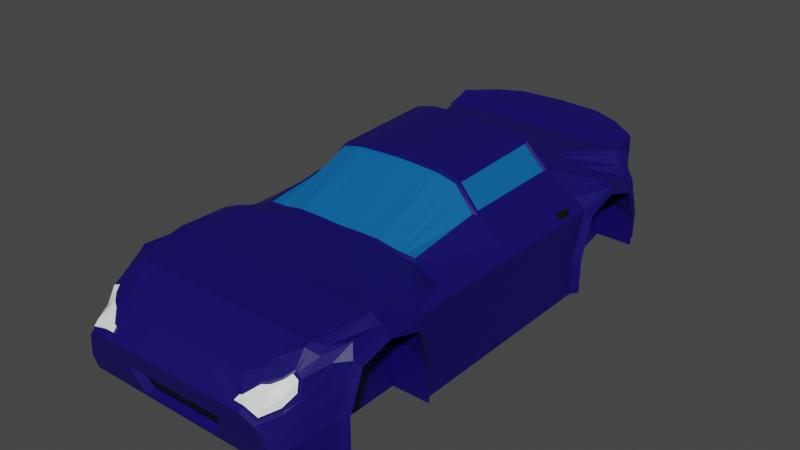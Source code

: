 # Source: low_poly_audi.blend  (saved by Blender 3.4.6; exported with 4.5.12 LTS)
import bpy
from mathutils import Matrix  # noqa: F401  (used for matrix-valued properties, if any)

bpy.ops.wm.read_factory_settings(use_empty=True)
scene = bpy.context.scene
scene.name = 'Scene'

# ---- collections
col_collection = bpy.data.collections.new('Collection'); scene.collection.children.link(col_collection)

# ---- materials (node trees are filled in below, after node groups)
mat_material_001 = bpy.data.materials.new('Material.001')
mat_material_001.use_transparent_shadow = False
mat_material_002 = bpy.data.materials.new('Material.002')
mat_material_002.use_transparent_shadow = False
mat_material_003 = bpy.data.materials.new('Material.003')
mat_material_003.use_transparent_shadow = False
mat_material_004 = bpy.data.materials.new('Material.004')
mat_material_004.use_transparent_shadow = False
mat_material_005 = bpy.data.materials.new('Material.005')
mat_material_005.use_transparent_shadow = False

# ---- material node trees
mat_material_001.use_nodes = True; mat_material_001.node_tree.nodes.clear()
_N = mat_material_001.node_tree.nodes; _L = mat_material_001.node_tree.links
n0 = _N.new('ShaderNodeBsdfPrincipled'); n0.name = 'BSDF Principista'; n0.location = (10, 300)
n0.distribution = 'GGX'
n0.subsurface_method = 'RANDOM_WALK_SKIN'
n0.inputs[0].default_value = (0.004062, 0.0, 0.119, 1.0)
n0.inputs[3].default_value = 1.45
n0.inputs[27].default_value = (0.0, 0.0, 0.0, 1.0)
n0.inputs[28].default_value = 1.0
n1 = _N.new('ShaderNodeOutputMaterial'); n1.name = 'Material'; n1.location = (300, 300)
_L.new(n0.outputs[0], n1.inputs[0])
n1.is_active_output = True
mat_material_002.use_nodes = True; mat_material_002.node_tree.nodes.clear()
_N = mat_material_002.node_tree.nodes; _L = mat_material_002.node_tree.links
n0 = _N.new('ShaderNodeBsdfPrincipled'); n0.name = 'BSDF Principista'; n0.location = (10, 300)
n0.distribution = 'GGX'
n0.subsurface_method = 'RANDOM_WALK_SKIN'
n0.inputs[0].default_value = (0.0, 0.1188, 0.3694, 1.0)
n0.inputs[3].default_value = 1.45
n0.inputs[27].default_value = (0.0, 0.0, 0.0, 1.0)
n0.inputs[28].default_value = 1.0
n1 = _N.new('ShaderNodeOutputMaterial'); n1.name = 'Material'; n1.location = (300, 300)
_L.new(n0.outputs[0], n1.inputs[0])
n1.is_active_output = True
mat_material_003.use_nodes = True; mat_material_003.node_tree.nodes.clear()
_N = mat_material_003.node_tree.nodes; _L = mat_material_003.node_tree.links
n0 = _N.new('ShaderNodeBsdfPrincipled'); n0.name = 'BSDF Principista'; n0.location = (10, 300)
n0.distribution = 'GGX'
n0.subsurface_method = 'RANDOM_WALK_SKIN'
n0.inputs[0].default_value = (0.9578, 1.0, 0.9391, 1.0)
n0.inputs[3].default_value = 1.45
n0.inputs[27].default_value = (0.0, 0.0, 0.0, 1.0)
n0.inputs[28].default_value = 1.0
n1 = _N.new('ShaderNodeOutputMaterial'); n1.name = 'Material'; n1.location = (300, 300)
_L.new(n0.outputs[0], n1.inputs[0])
n1.is_active_output = True
mat_material_004.use_nodes = True; mat_material_004.node_tree.nodes.clear()
_N = mat_material_004.node_tree.nodes; _L = mat_material_004.node_tree.links
n0 = _N.new('ShaderNodeBsdfPrincipled'); n0.name = 'BSDF Principista'; n0.location = (10, 300)
n0.distribution = 'GGX'
n0.subsurface_method = 'RANDOM_WALK_SKIN'
n0.inputs[0].default_value = (0.0, 0.0, 0.0, 1.0)
n0.inputs[3].default_value = 1.45
n0.inputs[27].default_value = (0.0, 0.0, 0.0, 1.0)
n0.inputs[28].default_value = 1.0
n1 = _N.new('ShaderNodeOutputMaterial'); n1.name = 'Material'; n1.location = (300, 300)
_L.new(n0.outputs[0], n1.inputs[0])
n1.is_active_output = True
mat_material_005.use_nodes = True; mat_material_005.node_tree.nodes.clear()
_N = mat_material_005.node_tree.nodes; _L = mat_material_005.node_tree.links
n0 = _N.new('ShaderNodeBsdfPrincipled'); n0.name = 'BSDF Principista'; n0.location = (10, 300)
n0.distribution = 'GGX'
n0.subsurface_method = 'RANDOM_WALK_SKIN'
n0.inputs[0].default_value = (0.0, 0.0, 0.0, 1.0)
n0.inputs[3].default_value = 1.45
n0.inputs[27].default_value = (0.0, 0.0, 0.0, 1.0)
n0.inputs[28].default_value = 1.0
n1 = _N.new('ShaderNodeOutputMaterial'); n1.name = 'Material'; n1.location = (300, 300)
_L.new(n0.outputs[0], n1.inputs[0])
n1.is_active_output = True

# ---- world
world_world = bpy.data.worlds.new('World'); scene.world = world_world
world_world.use_nodes = True; world_world.node_tree.nodes.clear()
_N = world_world.node_tree.nodes; _L = world_world.node_tree.links
n0 = _N.new('ShaderNodeOutputWorld'); n0.name = 'World Output'; n0.location = (300, 300)
n1 = _N.new('ShaderNodeBackground'); n1.name = 'Background'; n1.location = (10, 300)
n1.inputs[0].default_value = (0.05088, 0.05088, 0.05088, 1.0)
_L.new(n1.outputs[0], n0.inputs[0])
n0.is_active_output = True
world_world.color = (0.05088, 0.05088, 0.05088)
world_world.use_sun_shadow = False
world_world.sun_shadow_jitter_overblur = 0.0

# ---- meshes
me_cubo_002 = bpy.data.meshes.new('Cubo.002')
me_cubo_002.from_pydata([(0.4473, 1.046, -0.3459), (0.4473, 0.5629, -0.4072), (0.4473, -1.06, -0.3617), (0.4473, -0.5476, -0.4072), (0.0, 1.315, -0.3014), (0.0, 1.335, 0.195), (0.0, -1.343, -0.3304), (0.0, 1.049, 0.1391), (0.0007504, 0.5211, 0.3493), (0.0, -0.5542, 0.06423), (0.0, -1.093, 0.01368), (0.0, 1.046, -0.3459), (0.0, 0.5233, -0.4072), (0.0, -0.5889, -0.4075), (4.575e-05, -1.06, -0.3672), (0.0, -1.39, -0.1126), (0.0, 1.38, 0.008807), (0.0, -1.06, -0.0303), (0.0, -0.5889, -0.0303), (0.0, 0.5629, -0.02855), (0.0, 1.044, -0.02855), (0.4473, 1.044, -0.02855), (0.4473, 0.5629, -0.02855), (0.4473, -0.5889, -0.0303), (0.4473, -1.06, -0.0303), (0.4473, -0.8246, -0.4099), (0.0, -0.8378, 0.04445), (0.0, -0.8246, -0.4127), (0.4473, -0.8246, 0.02875), (0.0, -0.8246, -0.0303), (0.4473, 0.8035, -0.4072), (0.0007509, 0.7694, 0.1823), (0.0, 0.8035, -0.4072), (0.4741, 0.8035, 0.02557), (0.0, 0.8035, -0.02855), (0.0, -0.4247, -0.4072), (0.0, -0.4247, 0.01101), (0.0, 0.001021, 0.01101), (0.0, -0.007771, 0.3303), (0.0, 0.001021, -0.4072), (-0.002398, 1.344, -0.1771), (0.0, -1.06, -0.2141), (0.0, -0.5889, -0.2404), (0.0, 0.5629, -0.2404), (0.0, 1.045, -0.201), (0.4473, 1.045, -0.201), (0.4473, 0.5629, -0.2404), (0.4473, -0.5889, -0.2404), (0.4473, -1.06, -0.2109), (0.0, -0.8246, -0.2437), (0.4473, -0.8246, -0.2421), (0.0, 0.8035, -0.2404), (0.4473, 0.8035, -0.2404), (0.0, -0.4247, -0.2404), (0.0, 0.001021, -0.2404), (0.0, -1.116, -0.2141), (0.0, -1.116, -0.3478), (0.0, -0.5476, -0.2404), (0.0, -0.5476, -0.4072), (0.4473, -0.5889, -0.4075), (0.4473, -1.102, -0.358), (0.0, -0.8246, -0.04623), (0.0, -0.5476, -0.04623), (0.0, -1.102, -0.04623), (0.0, 0.5233, -0.2404), (0.0, 0.5629, -0.4072), (0.0, 1.085, -0.2008), (0.0, 1.086, -0.3413), (0.4473, 1.086, -0.3413), (0.4473, 0.5233, -0.4072), (0.0, 0.8035, 0.01101), (0.0, 1.084, 0.01101), (0.0, 0.5233, 0.01101), (0.482, -0.8378, 0.1093), (0.482, -1.093, 0.07855), (0.326, -0.4146, 0.1217), (0.482, -0.5542, 0.1291), (0.2289, 1.319, 0.195), (0.5127, 1.049, 0.1391), (0.6118, 0.001021, -0.4072), (0.6118, 0.5233, -0.4072), (0.528, -1.341, -0.346), (0.6118, -1.102, -0.358), (0.0, 1.335, 0.195), (0.2289, 1.362, -0.1792), (0.6118, 1.086, -0.3413), (0.4476, -1.267, -0.02841), (0.5297, -1.361, -0.272), (0.3189, 0.7696, 0.1678), (0.3332, 0.5112, 0.309), (0.0, -1.285, -0.02036), (0.0, -1.093, 0.07855), (0.0, 1.049, 0.1391), (0.001448, -0.4151, 0.1345), (0.0, -0.5542, 0.1291), (0.0, -0.8378, 0.1093), (0.0, 0.5211, 0.3544), (0.6118, 1.085, -0.2008), (0.6118, 0.5233, -0.2404), (0.6118, -0.5476, -0.2404), (0.6118, -0.5476, -0.4072), (0.6118, -1.102, -0.2109), (0.2366, 1.36, 0.0009857), (0.4749, -1.39, -0.136), (0.6118, 1.004, 0.01101), (0.6118, 0.6035, 0.01101), (0.6118, -0.6211, 0.01101), (0.6237, -1.021, 0.01783), (0.6118, -0.8246, 0.04652), (0.6118, -0.4247, 0.01101), (0.6387, 0.8035, 0.06513), (0.333, 0.005012, 0.2858), (0.6118, -0.4247, -0.4072), (0.0, -0.02393, 0.3213), (0.6118, 0.001021, 0.01101), (0.6118, -0.4247, -0.2404), (0.0, 0.001021, 0.01101), (0.6118, 0.001021, -0.2404), (0.6387, -0.5889, -0.2404), (0.6387, -0.5889, -0.4075), (0.6387, -1.06, -0.2109), (0.6388, -1.06, -0.3617), (0.6387, -0.8246, 0.0199), (0.6505, -0.9979, -0.009365), (0.6387, -0.6514, -0.0303), (0.6387, 1.045, -0.201), (0.6387, 1.046, -0.3459), (0.6387, 0.5629, -0.2404), (0.6387, 0.5629, -0.4072), (0.6387, 0.8035, 0.02557), (0.6387, 0.6318, -0.02855), (0.6387, 0.9754, -0.02855), (0.1402, 0.7749, 0.1786), (0.1402, 0.5211, 0.3416), (0.3059, 1.049, 0.1391), (0.4668, -1.341, -0.345), (0.3985, -1.39, -0.1126), (0.4668, -1.361, -0.2698), (0.4118, -1.288, -0.03358), (0.2274, 0.5267, 0.3397), (0.3985, -0.5542, 0.1291), (0.3985, -1.093, 0.07855), (0.3985, -0.8378, 0.1093), (0.2278, -0.4151, 0.1383), (0.2262, -0.02399, 0.3123), (0.2517, -1.361, -0.2698), (0.1993, -1.285, -0.02036), (0.2092, -1.345, -0.331), (0.1993, -1.39, -0.1126), (0.1136, 0.5211, 0.3501), (0.1993, -0.5542, 0.1291), (0.1993, -1.093, 0.07855), (0.1993, -0.8378, 0.1093), (0.1136, -0.4152, 0.1387), (0.1133, -0.02382, 0.3185), (0.3797, -1.341, -0.345), (0.3241, -1.39, -0.1126), (0.1848, 0.5211, 0.3459), (0.3241, -0.5542, 0.1291), (0.3241, -1.093, 0.07855), (0.3241, -0.8378, 0.1093), (0.1848, -0.4152, 0.1386), (0.1844, -0.02388, 0.3145), (0.3797, -1.361, -0.2698), (0.3241, -1.285, -0.02036), (0.5689, -1.224, -0.3641), (0.5004, -1.196, 0.006415), (0.0, -1.191, 0.02792), (0.5454, -1.214, -0.08548), (0.5698, -1.234, -0.2421), (0.3985, -1.191, 0.02792), (0.1993, -1.191, 0.02792), (0.3241, -1.191, 0.02792), (0.4821, -1.231, -0.01013), (0.0, -1.229, 0.00827), (0.5196, -1.286, -0.1229), (0.5535, -1.286, -0.2543), (0.3985, -1.229, 0.00827), (0.1993, -1.229, 0.00827), (0.3241, -1.229, 0.00827), (0.5522, -1.272, -0.3664), (0.0, 1.326, 0.1002), (0.0, 0.5222, 0.1826), (0.0, 1.066, 0.07503), (0.0, 0.7892, 0.09481), (0.0, -0.003375, 0.1706), (0.2289, 1.31, 0.1002), (0.0, 1.349, -0.06146), (0.0, -1.338, -0.06649), (0.5606, 1.026, 0.07503), (0.4269, 0.5468, 0.1823), (0.5469, -0.5724, 0.1063), (0.5359, -1.06, 0.06629), (0.5469, -0.8312, 0.1104), (0.448, 0.7892, 0.1219), (0.4209, -0.4134, 0.117), (0.4189, -0.01995, 0.1669), (0.0, -0.003375, 0.1706), (0.3631, -1.34, -0.07442), (0.1993, -1.338, -0.06649), (0.3464, -1.344, -0.07995), (0.5341, -1.202, -0.005517), (0.0, -1.376, -0.1917), (0.2332, 0.7694, 0.1746), (0.4333, 1.049, 0.1391), (0.5977, -1.142, -0.36), (0.4812, -1.125, 0.0694), (0.0, -1.125, 0.06191), (0.59, -1.077, 0.01944), (0.598, -1.145, -0.2211), (0.3988, -1.125, 0.06222), (0.1993, -1.125, 0.06191), (0.3241, -1.125, 0.06191), (0.5433, -1.107, 0.04789), (0.0, 1.374, 0.03714), (0.0, 0.523, 0.06546), (0.0, 1.078, 0.03132), (0.0, 0.799, 0.0376), (0.0, -0.0003737, 0.06166), (0.2289, 1.358, 0.03714), (0.4756, -1.369, -0.1174), (0.0, -1.374, -0.09799), (0.5863, 1.011, 0.03132), (0.5556, 0.5905, 0.06235), (0.5912, -0.6105, 0.01945), (0.5959, -0.9908, 0.07488), (0.5912, -0.8267, 0.06677), (0.5782, 0.799, 0.08313), (0.5556, -0.4258, 0.04038), (0.5556, -0.0003736, 0.05852), (0.0, -0.0003737, 0.06166), (0.3937, -1.367, -0.0982), (0.1993, -1.374, -0.09799), (0.3402, -1.368, -0.0959), (0.5376, -1.215, -0.059), (0.5141, -1.28, -0.1044), (0.5752, -1.079, 0.01742), (0.4769, -1.229, -0.004986), (0.4435, -1.264, -0.0229), (0.407, -1.285, -0.02884), (0.4979, -1.191, 0.01414), (0.3584, -1.336, -0.06994), (0.5382, -1.195, -0.003406), (0.34, -1.34, -0.07662), (0.3312, -1.374, -0.1005), (0.5423, -1.21, -0.06304), (0.5178, -1.278, -0.1109), (0.4772, -1.373, -0.1246), (0.3932, -1.373, -0.1025), (0.4507, -1.272, -0.02709), (0.4788, -1.342, -0.08664), (0.4826, -1.239, -0.01018), (0.5096, -1.268, -0.06618), (0.5307, -1.212, -0.005903), (0.3725, -1.34, -0.06968), (0.4766, -1.367, -0.1095), (0.4009, -1.365, -0.09169), (0.5123, -1.284, -0.09738), (0.4175, -1.292, -0.03188), (0.4996, -1.207, 0.00514), (0.357, -1.344, -0.07479), (0.3513, -1.366, -0.08956), (0.534, -1.224, -0.0554), (0.0, -1.116, -0.1488), (0.0, -0.5476, -0.144), (0.0, 0.5233, -0.1156), (0.0, 1.084, -0.09561), (0.0, -0.8246, -0.1377), (0.4473, -0.8246, -0.1076), (0.0, 0.8035, -0.1352), (0.4606, 0.8035, -0.1083), (0.0, -0.4247, -0.1156), (0.0, 0.001021, -0.1156), (0.0, -1.06, -0.1228), (0.0, -0.5889, -0.1361), (0.4473, -0.5889, -0.1361), (0.4473, -1.06, -0.1212), (0.0, 0.5629, -0.1352), (0.0, 1.045, -0.1154), (0.4473, 1.045, -0.1154), (0.4473, 0.5629, -0.1352), (0.2358, 1.346, -0.0548), (0.5025, -1.376, -0.2044), (0.6118, 1.045, -0.09561), (0.6118, 0.5632, -0.1156), (0.6118, -0.5841, -0.1156), (0.6177, -1.062, -0.09728), (0.6118, -0.4247, -0.1156), (0.6118, 0.001021, -0.1156), (0.6387, -0.62, -0.1361), (0.6446, -1.029, -0.1108), (0.6387, 1.011, -0.1154), (0.6387, 0.5971, -0.1352), (0.4329, -1.376, -0.1917), (0.2627, -1.373, -0.2059), (0.3521, -1.376, -0.1917), (0.5577, -1.224, -0.1643), (0.5366, -1.286, -0.189), (0.594, -1.111, -0.1017), (0.0, -1.102, -0.3634), (0.0, -1.341, -0.345), (0.0, -1.102, -0.2141), (0.0, -1.102, -0.1308), (0.2188, -1.341, -0.345), (0.2842, -1.376, -0.1917), (0.2384, -1.362, -0.2643), (0.0, -1.373, -0.2059), (0.0, -1.361, -0.2698), (0.0, -1.343, -0.3304), (0.0, -1.373, -0.2059), (0.2384, -1.362, -0.2643), (0.0, -1.116, -0.2141), (0.0, -1.116, -0.3478), (0.0, -1.116, -0.1488), (0.2092, -1.345, -0.331), (0.2627, -1.373, -0.2059), (0.0, -1.361, -0.2698), (0.0, -1.343, -0.3304), (0.0, -1.373, -0.2059), (0.2384, -1.362, -0.2643), (0.2092, -1.345, -0.331), (0.2627, -1.373, -0.2059), (-0.001778, -1.324, -0.2612), (-0.001778, -1.308, -0.3157), (-0.001778, -1.335, -0.2038), (0.2264, -1.326, -0.2563), (0.2001, -1.31, -0.3163), (0.2482, -1.335, -0.2038), (0.0, -0.5509, 0.008999), (0.0, -0.4861, -0.01761), (0.0, -0.2118, 0.01101), (0.0, -0.5542, 0.09666), (0.0, 0.001021, 0.01101), (0.0, -0.4927, 0.1302), (0.0, 0.0003237, 0.03633), (0.0, -0.005573, 0.2505), (0.0, -0.001874, 0.1161), (0.2273, -0.4313, 0.1313), (-0.001799, -0.4288, 0.1308), (0.3255, -0.4313, 0.1159), (0.2273, -0.007771, 0.3193), (0.3232, -0.02473, 0.2902), (0.1848, -0.4313, 0.1313), (0.1848, -0.007771, 0.3217), (0.1136, -0.4313, 0.1313), (6.941e-05, -0.007221, 0.3301), (0.1136, -0.007771, 0.3259), (0.4346, -0.428, 0.1036), (0.427, 0.008769, 0.1709), (0.3247, -0.01605, 0.2829), (0.3276, -0.4155, 0.1102), (0.2253, -0.01528, 0.3055), (0.2269, -0.416, 0.1272), (0.1096, -0.01512, 0.3119), (0.1099, -0.4162, 0.1276), (0.1825, -0.01517, 0.3078), (0.1829, -0.4161, 0.1275), (0.0, -0.2155, 0.2225), (0.0, -0.4161, 0.1282), (0.0, -0.01522, 0.3167), (0.4248, -0.4143, 0.1054), (0.4227, -0.01114, 0.1565), (0.3189, 0.5265, 0.3169), (0.3255, -0.007771, 0.2951), (0.4346, 0.5623, 0.1728), (0.4346, -0.003375, 0.1607), (0.3253, 0.5017, 0.2986), (0.3251, 0.01581, 0.2762), (0.4152, 0.5359, 0.1769), (0.4154, 0.01941, 0.166), (0.0, 0.7749, 0.1786), (0.0, 0.5211, 0.3543), (0.2329, 0.7749, 0.1709), (0.3255, 0.7749, 0.1632), (0.3255, 0.5211, 0.3193), (0.2273, 0.5211, 0.3435), (0.1404, 0.7694, 0.1824), (0.1424, 0.5284, 0.3315), (0.2228, 0.5335, 0.3297), (0.1425, 0.7576, 0.1844), (0.0, 0.5307, 0.3379), (0.2282, 0.7576, 0.1773), (0.0, 0.7576, 0.1844), (0.3073, 0.7578, 0.171), (0.3073, 0.5334, 0.3086), (0.0, 1.176, 0.175), (0.0, 1.085, 0.1451), (-0.002802, 1.193, -0.3241), (0.0, 1.115, -0.3366), (0.0, 1.121, 0.01073), (0.0, 1.219, 0.009996), (0.0, 1.118, -0.1981), (-0.002802, 1.204, -0.1909), (0.5137, 1.176, 0.175), (0.5127, 1.085, 0.1451), (0.6118, 1.115, -0.3366), (0.5137, 1.193, -0.3241), (0.0, 1.176, 0.175), (0.0, 1.085, 0.1451), (0.5075, 1.182, 0.002146), (0.6118, 1.051, 0.01073), (0.5137, 1.204, -0.1909), (0.6118, 1.118, -0.1981), (0.5137, 1.18, 0.08562), (0.5606, 1.068, 0.07793), (0.0, 1.103, 0.07793), (0.0, 1.201, 0.08562), (0.0, 1.115, 0.03205), (0.0, 1.214, 0.03399), (0.5137, 1.177, 0.03399), (0.5863, 1.056, 0.03205), (0.5078, 1.194, -0.0832), (0.6118, 1.084, -0.09438), (0.0, 1.119, -0.09438), (0.0, 1.212, -0.09112), (0.0, 1.342, 0.1676), (0.0, 1.054, 0.121), (0.0, 0.779, 0.1549), (0.2289, 1.326, 0.1676), (0.0, -1.3, -0.0334), (0.5127, 1.042, 0.121), (0.3563, 0.5328, 0.2779), (0.5003, -0.5593, 0.1227), (0.4972, -1.083, 0.07508), (0.5003, -0.8359, 0.1096), (0.3601, 0.779, 0.1515), (0.3563, -0.4304, 0.1124), (0.3563, -0.006528, 0.2571), (0.3933, -1.299, -0.04046), (0.1993, -1.3, -0.0334), (0.3286, -1.301, -0.03626), (0.5093, -1.192, 0.00918), (0.4988, -1.12, 0.06332), (0.398, -1.303, -0.04513), (0.51, -1.198, 0.003043), (0.4586, -1.292, -0.04392), (0.4903, -1.247, -0.026), (0.4048, -1.306, -0.04256), (0.5084, -1.208, 0.002019), (0.3528, -0.4142, 0.1204), (0.3502, -0.02338, 0.2554), (0.3551, -0.4152, 0.1089), (0.3524, -0.01466, 0.2472), (0.3597, 0.5213, 0.2732), (0.3596, 0.006074, 0.2533), (0.3507, 0.5114, 0.2642), (0.3506, 0.01682, 0.2451), (0.5137, 1.177, 0.1497), (0.5127, 1.081, 0.1261), (0.0, 1.09, 0.1261), (0.0, 1.183, 0.1497), (0.0, 1.299, 0.009407), (-0.002398, 1.273, -0.183), (0.0, 1.28, 0.09182), (0.0, 1.293, 0.03555), (0.0, 1.286, -0.0885), (0.0, 1.254, 0.1849), (0.0, 1.256, -0.3141), (0.3724, 1.272, 0.1849), (0.0, 1.254, 0.1849), (0.3725, 1.295, 0.001557), (0.3724, 1.273, -0.1851), (0.3724, 1.287, 0.09182), (0.3724, 1.292, 0.03555), (0.373, 1.3, -0.08064), (0.3724, 1.276, 0.1586), (0.0, 1.262, 0.1586), (-0.001214, 1.321, 0.1691), (-0.001214, 1.305, 0.1017), (0.2374, 1.305, 0.1691), (0.238, 1.29, 0.1086), (-0.005034, 1.264, 0.1012), (0.3838, 1.266, 0.1001), (0.4967, 1.178, 0.09404), (0.4972, 1.177, 0.1446), (0.008529, 1.162, 0.1512), (0.008529, 1.18, 0.08707), (0.3834, 1.255, 0.1532), (-0.005034, 1.25, 0.1542), (0.2374, 1.289, 0.1017), (-0.004974, 1.305, 0.1088), (-0.001214, 1.259, 0.09326), (0.3809, 1.266, 0.09326), (0.4982, 1.176, 0.08707), (0.4982, 1.173, 0.1512), (0.3809, 1.255, 0.1601), (0.2373, 1.305, 0.1624), (-0.005093, 1.321, 0.1623), (-0.001214, 1.241, 0.1601), (0.0, 1.344, -0.1786), (0.0, 1.315, -0.3014), (0.2289, 1.362, -0.1792), (0.0, 1.256, -0.3141), (0.0, 1.193, -0.3241), (0.3724, 1.273, -0.1851), (0.5137, 1.204, -0.1909), (0.5137, 1.193, -0.3241), (-0.002802, 1.314, -0.1792), (-0.002802, 1.285, -0.3014), (-0.002802, 1.243, -0.1851), (-0.002802, 1.226, -0.3141), (-0.002802, 1.163, -0.3241), (-0.002802, 1.174, -0.1909), (-0.002802, 1.314, -0.1786), (-0.002802, 1.285, -0.3014), (0.2307, 1.281, -0.3014), (0.2307, 1.331, -0.1792), (0.3771, 1.226, -0.3141), (-0.003329, 1.226, -0.3141), (-0.003329, 1.163, -0.3241), (0.3771, 1.243, -0.1851), (0.5212, 1.174, -0.1909), (0.5212, 1.163, -0.3241), (0.2289, 1.364, 0.008807), (0.2289, 1.349, -0.06146), (0.3724, 1.294, 0.009407), (0.5137, 1.176, 0.009996), (0.3724, 1.3, -0.0885), (0.5137, 1.19, -0.09112), (0.3669, 1.283, -0.003644), (0.3672, 1.288, -0.07471), (0.2493, 1.34, -0.004138), (0.2486, 1.328, -0.05236), (0.4835, 1.186, -0.003135), (0.4838, 1.196, -0.07692), (0.0, 0.3583, 0.01101), (0.0, 0.3541, 0.3467), (0.0, 0.3583, -0.4072), (0.0, 0.3583, -0.2404), (0.6118, 0.3583, -0.4072), (0.3255, 0.3541, 0.3116), (0.0, 0.3542, 0.3468), (0.5966, 0.4195, 0.0247), (0.6118, 0.3583, -0.2404), (0.2273, 0.3541, 0.3358), (0.1136, 0.3541, 0.3424), (0.1848, 0.3541, 0.3383), (0.4346, 0.3837, 0.169), (0.0, 0.3562, 0.1788), (0.0, 0.3577, 0.06426), (0.5708, 0.4134, 0.04758), (0.6118, 0.3856, -0.1156), (0.0, 0.3583, -0.1156), (0.3331, 0.3513, 0.3017), (0.4269, 0.3769, 0.1787), (0.3252, 0.3482, 0.2915), (0.4153, 0.3727, 0.1735), (0.3507, 0.3552, 0.2582), (0.0, 0.4472, 0.01101), (0.0, 0.4472, -0.2404), (0.6118, 0.4472, -0.4072), (0.0, 0.4456, 0.1809), (0.0, 0.4467, 0.06491), (0.0, 0.4472, -0.1156), (0.0, 0.444, 0.3508), (0.0, 0.4472, -0.4072), (0.3255, 0.444, 0.3158), (0.0, 0.4441, 0.3509), (0.5966, 0.5058, 0.02463), (0.6118, 0.4472, -0.2404), (0.2273, 0.444, 0.3399), (0.1136, 0.444, 0.3465), (0.1848, 0.444, 0.3424), (0.4346, 0.4799, 0.1711), (0.5708, 0.4984, 0.04805), (0.6118, 0.4812, -0.1156), (0.3332, 0.4374, 0.3056), (0.4269, 0.4684, 0.1806), (0.3253, 0.4309, 0.2953), (0.4152, 0.4606, 0.1753), (0.3507, 0.4393, 0.2614), (0.6118, 0.5157, 0.01101), (0.6118, 0.4132, 0.01101), (0.5556, 0.5043, 0.06179), (0.5556, 0.4039, 0.06114)], [(490, 4), (36, 338), (316, 307), (457, 492)], [(417, 370, 7, 416), (204, 372, 373, 78), (28, 23, 124, 122), (551, 554, 371, 182), (6, 147, 314, 308), (61, 26, 9, 328, 62), (112, 100, 3, 58, 35), (9, 26, 95, 94, 331), (90, 174, 167, 207, 91, 10, 63, 15, 221, 188, 419), (466, 456, 5, 415), (214, 219, 513, 16), (22, 33, 129, 130), (69, 1, 128, 80), (40, 84, 491, 489), (32, 30, 1, 65), (79, 112, 35, 39), (27, 25, 2, 14), (1, 46, 127, 128), (24, 28, 122, 123), (0, 68, 85, 126), (60, 2, 121, 82), (268, 28, 24, 276), (187, 514, 84, 40), (270, 33, 22, 280), (455, 451, 16, 187), (202, 15, 63, 302), (429, 146, 90, 419), (267, 29, 18, 274), (553, 548, 72, 265), (45, 0, 126, 125), (269, 34, 20, 278), (273, 17, 29, 267), (275, 23, 28, 268), (2, 48, 120, 121), (13, 59, 25, 27), (526, 38, 345, 531), (63, 10, 26, 61), (277, 19, 34, 269), (279, 21, 33, 270), (59, 3, 100, 119), (11, 0, 30, 32), (264, 62, 329, 36, 271), (47, 59, 119, 118), (388, 395, 85, 68, 67), (62, 328, 9, 331, 94, 333, 338, 93, 358, 357, 359, 197, 336, 230, 334, 116, 37, 330, 36, 329), (26, 10, 91, 95), (271, 36, 330, 37, 272), (280, 22, 130, 292), (35, 53, 54, 39), (304, 148, 15, 202), (58, 57, 53, 35), (0, 45, 52, 30), (65, 43, 51, 32), (59, 47, 50, 25), (14, 41, 49, 27), (32, 51, 44, 11), (555, 549, 64, 12), (27, 49, 42, 13), (147, 305, 310, 314), (494, 495, 511, 510), (30, 52, 46, 1), (527, 529, 79, 39), (25, 50, 48, 2), (41, 14, 299, 301), (13, 42, 57, 58), (59, 13, 58, 3), (14, 2, 60, 299), (279, 45, 125, 291), (276, 24, 123, 290), (218, 37, 332, 116, 334, 230), (18, 29, 61, 62), (275, 47, 118, 289), (29, 17, 63, 61), (273, 41, 301, 302), (274, 18, 62, 264), (386, 7, 92, 398), (43, 65, 12, 64), (11, 44, 66, 67), (0, 11, 67, 68), (65, 1, 69, 12), (20, 34, 70, 71), (362, 88, 383, 384), (34, 19, 72, 70), (277, 43, 64, 265), (278, 20, 71, 266), (5, 83, 77), (33, 21, 131, 129), (235, 234, 262, 257), (178, 174, 90, 146), (344, 338, 333, 94, 150), (152, 95, 91, 151), (448, 394, 78, 420), (425, 373, 374, 421), (426, 339, 76, 422), (424, 73, 74, 423), (287, 109, 106, 285), (412, 400, 104, 283), (297, 175, 103, 282), (422, 76, 73, 424), (150, 94, 95, 152), (420, 78, 373, 425), (288, 114, 109, 287), (161, 143, 352, 356), (440, 341, 349, 442), (535, 531, 345, 346), (444, 348, 369, 446), (541, 572, 114, 288), (529, 533, 117, 79), (79, 117, 115, 112), (180, 176, 87, 81), (395, 402, 97, 85), (112, 115, 99, 100), (118, 119, 100, 99), (121, 120, 101, 82), (123, 122, 108, 107), (122, 124, 106, 108), (289, 118, 99, 285), (290, 123, 107, 286), (125, 126, 85, 97), (128, 127, 98, 80), (130, 129, 110, 105), (129, 131, 104, 110), (291, 125, 97, 283), (292, 130, 105, 284), (60, 82, 205, 165, 180, 81, 135, 155, 303, 300, 299), (7, 134, 204, 78, 92), (376, 31, 382, 379), (530, 534, 340, 363), (341, 144, 351, 349), (76, 140, 142, 73), (73, 142, 141, 74), (339, 337, 140, 76), (237, 177, 239, 238), (282, 103, 136, 293), (434, 166, 259, 438), (87, 137, 135, 81), (7, 370, 132, 134), (536, 535, 346, 343), (439, 195, 360, 441), (158, 150, 152, 160), (160, 152, 151, 159), (342, 344, 150, 158), (179, 178, 146, 164), (295, 156, 148, 304), (430, 164, 146, 429), (163, 145, 303, 155), (137, 163, 155, 135), (428, 239, 164, 430), (293, 136, 156, 295), (177, 179, 164, 239), (337, 342, 158, 140), (142, 160, 159, 141), (140, 158, 160, 142), (143, 75, 350, 352), (534, 536, 343, 340), (210, 212, 172, 170), (212, 211, 171, 172), (206, 210, 170, 240), (205, 209, 169, 165), (298, 208, 168, 296), (211, 207, 167, 171), (432, 206, 240, 431), (170, 172, 179, 177), (172, 171, 178, 179), (240, 170, 177, 237), (165, 169, 176, 180), (296, 168, 175, 297), (171, 167, 174, 178), (234, 201, 253, 262), (173, 86, 249, 251), (236, 213, 242, 245), (233, 231, 256, 261), (244, 243, 199, 232), (433, 198, 254, 437), (574, 537, 365, 229), (229, 365, 347, 228), (222, 189, 194, 227), (224, 191, 193, 226), (226, 193, 192, 225), (228, 347, 191, 224), (227, 194, 364, 223), (410, 404, 189, 222), (200, 233, 261, 260), (38, 185, 197, 335, 345), (215, 182, 184, 217), (232, 199, 188, 221), (415, 418, 469, 467), (454, 453, 181, 214), (552, 551, 182, 215), (217, 184, 183, 216), (133, 139, 378, 377), (134, 132, 372, 204), (394, 398, 92, 78), (225, 192, 213, 236), (423, 74, 206, 432), (151, 91, 207, 211), (286, 107, 208, 298), (82, 101, 209, 205), (74, 141, 210, 206), (159, 151, 211, 212), (141, 159, 212, 210), (107, 225, 236, 208), (70, 217, 216, 71), (548, 552, 215, 72), (451, 454, 214, 16), (148, 232, 221, 15), (72, 215, 217, 70), (175, 246, 247, 103), (400, 410, 222, 104), (110, 227, 223, 105), (109, 228, 224, 106), (108, 226, 225, 107), (106, 224, 226, 108), (104, 222, 227, 110), (114, 229, 228, 109), (572, 574, 229, 114), (103, 247, 248, 136), (156, 244, 232, 148), (136, 248, 244, 156), (208, 236, 245, 168), (168, 245, 246, 175), (185, 218, 230, 336, 197), (181, 186, 219, 214), (86, 173, 237, 238), (138, 86, 238, 239), (173, 166, 240, 237), (433, 138, 239, 428), (434, 201, 242, 431), (200, 198, 241, 243), (233, 200, 243, 244), (201, 234, 245, 242), (235, 220, 247, 246), (220, 231, 248, 247), (231, 233, 244, 248), (234, 235, 246, 245), (436, 251, 249, 435), (435, 249, 258, 437), (438, 259, 251, 436), (262, 253, 252, 257), (256, 254, 260, 261), (255, 250, 254, 256), (257, 252, 250, 255), (86, 138, 258, 249), (220, 235, 257, 255), (198, 200, 260, 254), (166, 173, 251, 259), (231, 220, 255, 256), (101, 286, 298, 209), (169, 296, 297, 176), (209, 298, 296, 169), (137, 293, 295, 163), (163, 295, 304, 145), (87, 282, 293, 137), (127, 292, 284, 98), (131, 291, 283, 104), (120, 290, 286, 101), (124, 289, 285, 106), (533, 541, 288, 117), (117, 288, 287, 115), (176, 297, 282, 87), (402, 412, 283, 97), (115, 287, 285, 99), (44, 278, 266, 66), (19, 277, 265, 72), (42, 274, 264, 57), (17, 273, 302, 63), (23, 275, 289, 124), (48, 276, 290, 120), (21, 279, 291, 131), (306, 263, 313, 309), (46, 280, 292, 127), (53, 271, 272, 54), (57, 264, 271, 53), (45, 279, 270, 52), (43, 277, 269, 51), (47, 275, 268, 50), (41, 273, 267, 49), (51, 269, 278, 44), (549, 553, 265, 64), (49, 267, 274, 42), (56, 6, 308, 312), (452, 455, 187, 40), (52, 270, 280, 46), (16, 513, 514, 187), (50, 268, 276, 48), (6, 56, 299, 300), (56, 55, 301, 299), (55, 263, 302, 301), (147, 6, 300, 303), (294, 305, 145, 304), (305, 147, 303, 145), (306, 294, 304, 202), (263, 306, 202, 302), (310, 315, 321, 319), (308, 323, 322, 324, 309, 313, 311, 312), (55, 56, 312, 311), (294, 306, 309, 315), (305, 294, 315, 310), (263, 55, 311, 313), (317, 320, 326, 323), (320, 319, 325, 326), (314, 310, 319, 320), (308, 314, 320, 317), (315, 309, 318, 321), (325, 322, 323, 326), (325, 327, 324, 322), (321, 318, 324, 327), (319, 321, 327, 325), (75, 143, 337, 339), (144, 341, 363, 340), (143, 161, 342, 337), (162, 144, 340, 343), (153, 93, 338, 344), (113, 154, 346, 345), (161, 153, 344, 342), (154, 162, 343, 346), (439, 75, 339, 426), (440, 196, 365, 427), (196, 195, 347, 365), (442, 349, 350, 441), (353, 359, 357, 358, 354), (349, 351, 352, 350), (355, 353, 354, 356), (351, 355, 356, 352), (195, 196, 361, 360), (144, 162, 355, 351), (93, 153, 354, 358), (154, 113, 359, 353), (153, 161, 356, 354), (162, 154, 353, 355), (113, 345, 38, 185, 197, 359), (566, 89, 374, 556), (443, 190, 364, 421), (444, 111, 363, 427), (544, 348, 365, 537), (547, 545, 367, 446), (543, 111, 367, 545), (567, 190, 368, 569), (443, 89, 366, 445), (203, 88, 373, 372), (88, 362, 374, 373), (362, 139, 375, 374), (31, 376, 132, 370), (376, 203, 372, 132), (139, 133, 8, 96, 149, 157, 375), (378, 381, 379, 377), (380, 377, 379, 382), (383, 381, 378, 384), (371, 380, 382, 31, 370, 417, 184, 182), (203, 376, 379, 381), (139, 362, 384, 378), (8, 133, 377, 380), (88, 203, 381, 383), (66, 266, 413, 391), (391, 413, 414, 392), (461, 517, 518, 401), (401, 518, 412, 402), (515, 463, 409, 516), (516, 409, 410, 400), (71, 216, 407, 389), (389, 407, 408, 390), (458, 459, 397, 393), (393, 397, 398, 394), (216, 183, 405, 407), (407, 405, 406, 408), (463, 462, 403, 409), (409, 403, 404, 410), (461, 401, 495, 494), (396, 401, 402, 395), (464, 281, 522, 520), (518, 516, 400, 412), (465, 458, 393, 447), (447, 393, 394, 448), (456, 385, 397, 459), (385, 386, 398, 397), (67, 66, 391, 388), (388, 391, 392, 387), (387, 396, 395, 388), (266, 71, 389, 413), (413, 389, 390, 414), (416, 7, 386, 449), (449, 386, 385, 450), (405, 449, 450, 406), (183, 416, 449, 405), (403, 447, 448, 404), (450, 466, 488, 475), (190, 443, 445, 368), (546, 547, 446, 369), (348, 444, 427, 365), (89, 443, 421, 374), (361, 442, 441, 360), (341, 440, 427, 363), (195, 439, 426, 347), (253, 438, 436, 252), (250, 435, 437, 254), (252, 436, 435, 250), (166, 434, 431, 240), (198, 433, 428, 241), (192, 423, 432, 213), (5, 77, 418, 415), (138, 433, 437, 258), (213, 432, 431, 242), (241, 428, 430, 243), (243, 430, 429, 199), (75, 439, 441, 350), (201, 434, 438, 253), (111, 444, 446, 367), (196, 440, 442, 361), (189, 420, 425, 194), (191, 422, 424, 193), (193, 424, 423, 192), (347, 426, 422, 191), (194, 425, 421, 364), (404, 448, 420, 189), (199, 429, 419, 188), (465, 447, 484, 485), (184, 417, 416, 183), (447, 403, 483, 484), (462, 186, 479, 482), (401, 396, 496, 495), (5, 456, 459, 83), (418, 77, 458, 465), (281, 102, 521, 522), (219, 186, 462, 463), (77, 83, 459, 458), (513, 219, 463, 515), (84, 514, 517, 461), (392, 414, 455, 452), (390, 408, 454, 451), (408, 406, 453, 454), (414, 390, 451, 455), (450, 385, 456, 466), (487, 486, 470, 480), (472, 477, 474, 473), (471, 478, 487, 480), (476, 475, 488, 481), (470, 486, 477, 472), (403, 462, 482, 483), (406, 450, 475, 476), (186, 181, 468, 479), (453, 406, 476, 481), (181, 453, 481, 468), (418, 465, 485, 469), (466, 415, 467, 488), (480, 470, 479, 468), (471, 480, 468, 481), (472, 473, 483, 482), (473, 474, 484, 483), (474, 477, 485, 484), (486, 487, 467, 469), (487, 478, 488, 467), (470, 472, 482, 479), (477, 486, 469, 485), (478, 471, 481, 488), (392, 452, 499, 502), (452, 40, 497, 499), (491, 494, 510, 506), (84, 461, 494, 491), (396, 387, 493, 496), (500, 499, 497, 498), (501, 502, 499, 500), (503, 506, 505, 504), (507, 510, 511, 512), (508, 507, 512, 509), (504, 505, 507, 508), (505, 506, 510, 507), (387, 392, 502, 501), (495, 496, 512, 511), (496, 493, 509, 512), (489, 491, 506, 503), (102, 281, 514, 513), (399, 460, 515, 516), (464, 411, 518, 517), (411, 399, 516, 518), (460, 102, 513, 515), (281, 464, 517, 514), (520, 519, 523, 524), (522, 521, 519, 520), (399, 411, 524, 523), (460, 399, 523, 519), (102, 460, 519, 521), (411, 464, 520, 524), (569, 570, 547, 546), (348, 544, 546, 369), (566, 543, 545, 568), (570, 568, 545, 547), (567, 544, 537, 563), (111, 543, 530, 363), (54, 272, 542, 528), (559, 565, 541, 533), (558, 564, 540, 532), (37, 218, 539, 525), (218, 185, 538, 539), (573, 563, 537, 574), (560, 562, 536, 534), (562, 561, 535, 536), (556, 560, 534, 530), (550, 559, 533, 529), (565, 571, 572, 541), (561, 557, 531, 535), (555, 550, 529, 527), (39, 54, 528, 527), (554, 526, 531, 557), (272, 37, 525, 542), (185, 38, 526, 538), (371, 554, 557, 96), (12, 69, 80, 550, 555), (149, 96, 557, 561), (284, 105, 571, 565), (80, 98, 559, 550), (374, 375, 560, 556), (157, 149, 561, 562), (375, 157, 562, 560), (223, 364, 563, 573), (105, 223, 573, 571), (98, 284, 565, 559), (190, 567, 563, 364), (445, 366, 568, 570), (89, 566, 568, 366), (368, 445, 570, 569), (544, 567, 569, 546), (543, 566, 556, 530), (528, 542, 553, 549), (525, 539, 552, 548), (539, 538, 551, 552), (527, 528, 549, 555), (542, 525, 548, 553), (538, 526, 554, 551), (558, 532, 572, 571), (540, 564, 573, 574), (532, 540, 574, 572), (564, 558, 571, 573)])
me_cubo_002.polygons.foreach_set('material_index', [0, 0, 0, 0, 0, 0, 0, 0, 0, 0, 0, 0, 0, 0, 0, 0, 0, 0, 0, 0, 0, 0, 0, 0, 0, 0, 0, 0, 0, 0, 0, 0, 0, 0, 0, 0, 0, 0, 0, 0, 0, 0, 0, 0, 0, 0, 0, 0, 0, 0, 0, 0, 0, 0, 0, 0, 0, 0, 0, 0, 0, 0, 0, 0, 0, 0, 0, 0, 0, 0, 0, 0, 0, 0, 0, 0, 0, 0, 0, 0, 0, 0, 0, 0, 0, 0, 0, 0, 0, 0, 0, 0, 0, 0, 0, 0, 0, 0, 0, 0, 0, 0, 0, 0, 0, 0, 0, 0, 0, 0, 0, 0, 0, 0, 0, 0, 0, 0, 0, 0, 0, 0, 0, 0, 0, 0, 0, 0, 0, 0, 0, 0, 0, 0, 0, 0, 0, 0, 0, 0, 0, 0, 0, 0, 0, 0, 0, 0, 0, 0, 0, 0, 0, 0, 0, 0, 0, 0, 0, 0, 0, 0, 0, 0, 0, 0, 0, 0, 0, 0, 0, 0, 0, 0, 0, 0, 0, 0, 0, 0, 0, 0, 0, 0, 0, 0, 0, 0, 0, 0, 0, 0, 0, 0, 0, 0, 0, 0, 0, 0, 0, 0, 0, 0, 0, 0, 0, 0, 0, 0, 0, 0, 0, 0, 0, 0, 0, 0, 0, 0, 0, 0, 0, 0, 0, 0, 0, 0, 0, 0, 0, 0, 0, 0, 0, 2, 2, 2, 2, 2, 2, 2, 0, 0, 0, 0, 0, 0, 0, 0, 0, 0, 0, 0, 0, 0, 0, 0, 0, 0, 0, 0, 0, 0, 0, 0, 0, 0, 0, 0, 0, 0, 0, 0, 0, 0, 0, 0, 0, 0, 0, 0, 0, 0, 0, 0, 0, 0, 0, 0, 0, 0, 0, 0, 0, 0, 0, 0, 0, 0, 0, 0, 0, 0, 3, 3, 0, 0, 0, 0, 0, 0, 0, 0, 0, 0, 0, 0, 0, 1, 1, 1, 1, 1, 0, 0, 0, 0, 0, 0, 0, 0, 0, 0, 0, 1, 0, 0, 0, 0, 0, 0, 0, 0, 0, 1, 1, 1, 0, 0, 0, 0, 0, 0, 0, 0, 0, 0, 0, 0, 0, 0, 0, 0, 0, 0, 0, 0, 0, 0, 0, 0, 0, 0, 0, 0, 0, 0, 0, 0, 0, 0, 0, 0, 0, 0, 0, 1, 0, 0, 1, 0, 0, 2, 2, 2, 0, 0, 0, 0, 0, 0, 0, 0, 0, 0, 0, 0, 0, 0, 0, 0, 0, 0, 0, 0, 0, 0, 0, 0, 0, 0, 0, 0, 0, 0, 0, 0, 0, 0, 0, 0, 0, 0, 0, 0, 0, 0, 0, 0, 0, 0, 0, 0, 0, 0, 0, 0, 0, 0, 0, 0, 0, 0, 0, 0, 0, 0, 0, 0, 0, 3, 3, 0, 0, 3, 0, 0, 0, 0, 0, 0, 0, 0, 0, 0, 2, 2, 0, 0, 0, 0, 1, 0, 0, 1, 0, 0, 0, 0, 4, 0, 0, 0, 0, 0, 0, 0, 0, 0, 0, 0, 0, 0, 0, 0, 0, 0, 0, 0, 0, 0, 0, 0, 0, 0, 0, 1, 0, 1, 0, 0, 0, 0, 0, 0, 0, 0, 0, 0, 0, 0])
_uv = me_cubo_002.uv_layers.new(name='MapaUV')
_uv.uv.foreach_set('vector', [0.6256, 0.4627, 0.6514, 0.4542, 0.6388, 0.4164, 0.613, 0.425, 0.6562, 0.5276, 0.6633, 0.5528, 0.6515, 0.5528, 0.625, 0.5276, 0.4908, 0.6991, 0.4907, 0.6779, 0.4907, 0.6779, 0.4908, 0.6991, 0.5762, 0.5326, 0.6674, 0.5022, 0.664, 0.4919, 0.5728, 0.5223, 0.3845, 0.875, 0.3845, 0.8305, 0.3845, 0.8305, 0.3845, 0.875, 0.5421, 0.7345, 0.7246, 0.6737, 0.7121, 0.6363, 0.6209, 0.6667, 0.5297, 0.6972, 0.375, 0.6632, 0.375, 0.6742, 0.375, 0.6742, 0.25, 0.6742, 0.25, 0.6632, 0.7121, 0.6363, 0.7246, 0.6737, 0.7246, 0.6737, 0.7121, 0.6363, 0.7121, 0.6363, 0.75, 0.75, 0.7462, 0.7387, 0.7437, 0.731, 0.7392, 0.7176, 0.737, 0.711, 0.737, 0.711, 0.5546, 0.7718, 0.5676, 0.8108, 0.5965, 0.8012, 0.6588, 0.7804, 0.7242, 0.7586, 0.603, 0.3949, 0.6288, 0.3863, 0.625, 0.375, 0.5992, 0.3836, 0.5227, 0.375, 0.5227, 0.5, 0.5034, 0.5, 0.5034, 0.375, 0.4912, 0.5744, 0.4912, 0.5528, 0.4912, 0.5528, 0.4912, 0.5744, 0.375, 0.578, 0.375, 0.5744, 0.375, 0.5744, 0.375, 0.578, 0.4262, 0.375, 0.4262, 0.5, 0.4262, 0.5, 0.4262, 0.375, 0.25, 0.5528, 0.375, 0.5528, 0.375, 0.5744, 0.25, 0.5744, 0.375, 0.6249, 0.375, 0.6632, 0.25, 0.6632, 0.25, 0.6249, 0.25, 0.6991, 0.375, 0.6991, 0.3763, 0.7203, 0.25, 0.7204, 0.375, 0.5744, 0.4262, 0.5744, 0.4262, 0.5744, 0.375, 0.5744, 0.4894, 0.7203, 0.4908, 0.6991, 0.4908, 0.6991, 0.4894, 0.7203, 0.3766, 0.5311, 0.375, 0.5276, 0.375, 0.5276, 0.3766, 0.5311, 0.375, 0.724, 0.3763, 0.7203, 0.3763, 0.7203, 0.375, 0.724, 0.4583, 0.6991, 0.4908, 0.6991, 0.4894, 0.7203, 0.4584, 0.7203, 0.4645, 0.375, 0.4645, 0.5, 0.4262, 0.5, 0.4262, 0.375, 0.4585, 0.5528, 0.4912, 0.5528, 0.4912, 0.5744, 0.4585, 0.5744, 0.388, 0.4665, 0.4463, 0.4471, 0.4426, 0.4358, 0.3843, 0.4552, 0.5093, 0.8302, 0.5676, 0.8108, 0.5546, 0.7718, 0.4963, 0.7913, 0.6108, 0.8313, 0.6285, 0.8308, 0.625, 0.875, 0.6078, 0.875, 0.4745, 0.757, 0.5234, 0.7408, 0.5126, 0.709, 0.464, 0.7252, 0.4267, 0.5824, 0.485, 0.563, 0.4815, 0.5527, 0.4233, 0.5722, 0.428, 0.5311, 0.3766, 0.5311, 0.3766, 0.5311, 0.428, 0.5311, 0.4016, 0.5374, 0.4507, 0.521, 0.4373, 0.4895, 0.3909, 0.5049, 0.4853, 0.7888, 0.532, 0.7732, 0.5234, 0.7408, 0.4745, 0.757, 0.4583, 0.6779, 0.4907, 0.6779, 0.4908, 0.6991, 0.4583, 0.6991, 0.3763, 0.7203, 0.4277, 0.7203, 0.4277, 0.7203, 0.3763, 0.7203, 0.25, 0.6779, 0.375, 0.6779, 0.375, 0.6991, 0.25, 0.6991, 0.6714, 0.5142, 0.6875, 0.5624, 0.6875, 0.5624, 0.6714, 0.5142, 0.5546, 0.7718, 0.737, 0.711, 0.7246, 0.6737, 0.5421, 0.7345, 0.4124, 0.5699, 0.4616, 0.5535, 0.4507, 0.521, 0.4016, 0.5374, 0.4585, 0.5311, 0.4895, 0.5311, 0.4912, 0.5528, 0.4585, 0.5528, 0.375, 0.6779, 0.375, 0.6742, 0.375, 0.6742, 0.375, 0.6779, 0.25, 0.531, 0.3766, 0.5311, 0.375, 0.5528, 0.25, 0.5528, 0.4714, 0.7166, 0.5297, 0.6972, 0.5269, 0.6889, 0.5242, 0.6806, 0.4659, 0.7, 0.4263, 0.6779, 0.375, 0.6779, 0.375, 0.6779, 0.4263, 0.6779, 0.25, 0.5241, 0.375, 0.5241, 0.375, 0.5276, 0.375, 0.5276, 0.25, 0.5276, 0.5297, 0.6972, 0.6209, 0.6667, 0.7121, 0.6363, 0.7121, 0.6363, 0.75, 0.6742, 0.75, 0.6687, 0.75, 0.6632, 0.7432, 0.6617, 0.7432, 0.6617, 0.7432, 0.644, 0.7432, 0.6264, 0.5962, 0.5928, 0.5651, 0.6031, 0.534, 0.6135, 0.5195, 0.6183, 0.505, 0.6232, 0.505, 0.6232, 0.5146, 0.6519, 0.5242, 0.6806, 0.5269, 0.6889, 0.7246, 0.6737, 0.737, 0.711, 0.737, 0.711, 0.7246, 0.6737, 0.4659, 0.7, 0.5242, 0.6806, 0.5146, 0.6519, 0.505, 0.6232, 0.4467, 0.6426, 0.4585, 0.5744, 0.4912, 0.5744, 0.4912, 0.5744, 0.4585, 0.5744, 0.3316, 0.7448, 0.4084, 0.7192, 0.3892, 0.6618, 0.3125, 0.6874, 0.4645, 0.8308, 0.5034, 0.8343, 0.5034, 0.875, 0.4645, 0.875, 0.3371, 0.7613, 0.4139, 0.7357, 0.4084, 0.7192, 0.3316, 0.7448, 0.3766, 0.5311, 0.428, 0.5311, 0.4262, 0.5528, 0.375, 0.5528, 0.2872, 0.6116, 0.364, 0.586, 0.3532, 0.5536, 0.2764, 0.5792, 0.375, 0.6779, 0.4263, 0.6779, 0.4262, 0.6991, 0.375, 0.6991, 0.3619, 0.8299, 0.4391, 0.8041, 0.4263, 0.7731, 0.3496, 0.7987, 0.2764, 0.5792, 0.3532, 0.5536, 0.3451, 0.5202, 0.2679, 0.5459, 0.2924, 0.6272, 0.3692, 0.6016, 0.3658, 0.5913, 0.289, 0.6169, 0.3496, 0.7987, 0.4263, 0.7731, 0.416, 0.7412, 0.3392, 0.7668, 0.3845, 0.8305, 0.4298, 0.8302, 0.4298, 0.8302, 0.3845, 0.8305, 0.4262, 0.5075, 0.4262, 0.5149, 0.4262, 0.5149, 0.4262, 0.5075, 0.375, 0.5528, 0.4262, 0.5528, 0.4262, 0.5744, 0.375, 0.5744, 0.25, 0.5928, 0.375, 0.5928, 0.375, 0.6249, 0.25, 0.6249, 0.375, 0.6991, 0.4262, 0.6991, 0.4277, 0.7203, 0.3763, 0.7203, 0.4391, 0.8041, 0.3619, 0.8299, 0.362, 0.836, 0.4388, 0.8104, 0.3392, 0.7668, 0.416, 0.7412, 0.4139, 0.7357, 0.3371, 0.7613, 0.375, 0.6779, 0.25, 0.6779, 0.25, 0.6742, 0.375, 0.6742, 0.25, 0.7204, 0.3763, 0.7203, 0.375, 0.724, 0.25, 0.724, 0.4585, 0.5311, 0.428, 0.5311, 0.428, 0.5311, 0.4585, 0.5311, 0.4584, 0.7203, 0.4894, 0.7203, 0.4894, 0.7203, 0.4584, 0.7203, 0.534, 0.6135, 0.505, 0.6232, 0.505, 0.6232, 0.505, 0.6232, 0.5195, 0.6183, 0.534, 0.6135, 0.5126, 0.709, 0.5234, 0.7408, 0.5421, 0.7345, 0.5297, 0.6972, 0.4583, 0.6779, 0.4263, 0.6779, 0.4263, 0.6779, 0.4583, 0.6779, 0.5234, 0.7408, 0.532, 0.7732, 0.5546, 0.7718, 0.5421, 0.7345, 0.4853, 0.7888, 0.4391, 0.8041, 0.4388, 0.8104, 0.4963, 0.7913, 0.464, 0.7252, 0.5126, 0.709, 0.5297, 0.6972, 0.4714, 0.7166, 0.6371, 0.4112, 0.6388, 0.4164, 0.6388, 0.4164, 0.6351, 0.4119, 0.364, 0.586, 0.2872, 0.6116, 0.289, 0.6169, 0.3658, 0.5913, 0.2679, 0.5459, 0.3451, 0.5202, 0.3406, 0.5158, 0.2638, 0.5414, 0.3766, 0.5311, 0.25, 0.531, 0.25, 0.5276, 0.375, 0.5276, 0.25, 0.5744, 0.375, 0.5744, 0.375, 0.578, 0.25, 0.578, 0.4373, 0.4895, 0.4507, 0.521, 0.469, 0.515, 0.4564, 0.4772, 0.6506, 0.5774, 0.6522, 0.5533, 0.6522, 0.5533, 0.6506, 0.5774, 0.4507, 0.521, 0.4616, 0.5535, 0.4815, 0.5527, 0.469, 0.515, 0.4124, 0.5699, 0.364, 0.586, 0.3658, 0.5913, 0.4233, 0.5722, 0.3909, 0.5049, 0.4373, 0.4895, 0.4564, 0.4772, 0.3981, 0.4966, 0.625, 0.375, 0.625, 0.375, 0.625, 0.5, 0.4912, 0.5528, 0.4895, 0.5311, 0.4895, 0.5311, 0.4912, 0.5528, 0.5474, 0.7595, 0.5366, 0.7505, 0.5366, 0.7505, 0.5474, 0.7595, 0.7068, 0.745, 0.75, 0.7425, 0.75, 0.75, 0.7058, 0.7535, 0.7064, 0.6632, 0.75, 0.6632, 0.75, 0.6687, 0.75, 0.6742, 0.7093, 0.6742, 0.7093, 0.6991, 0.75, 0.6991, 0.75, 0.724, 0.7093, 0.724, 0.6078, 0.5241, 0.625, 0.5241, 0.625, 0.5276, 0.6078, 0.5276, 0.6306, 0.5528, 0.6515, 0.5528, 0.6515, 0.578, 0.6306, 0.578, 0.6306, 0.6632, 0.6515, 0.6632, 0.6515, 0.6742, 0.6306, 0.6742, 0.6306, 0.6991, 0.6515, 0.6991, 0.6515, 0.724, 0.6306, 0.724, 0.4645, 0.6632, 0.5034, 0.6632, 0.5034, 0.6742, 0.4645, 0.6742, 0.4645, 0.5241, 0.5034, 0.5241, 0.5034, 0.5276, 0.4645, 0.5276, 0.4645, 0.7518, 0.5034, 0.7613, 0.5034, 0.7765, 0.4645, 0.7632, 0.6306, 0.6742, 0.6515, 0.6742, 0.6515, 0.6991, 0.6306, 0.6991, 0.7093, 0.6742, 0.75, 0.6742, 0.75, 0.6991, 0.7093, 0.6991, 0.6078, 0.5276, 0.625, 0.5276, 0.6515, 0.5528, 0.6306, 0.5528, 0.4645, 0.6249, 0.5034, 0.6249, 0.5034, 0.6632, 0.4645, 0.6632, 0.679, 0.6617, 0.6625, 0.6617, 0.6625, 0.6617, 0.679, 0.6617, 0.634, 0.6264, 0.653, 0.6264, 0.653, 0.6264, 0.6342, 0.6264, 0.6966, 0.5928, 0.75, 0.5928, 0.75, 0.6249, 0.7064, 0.6249, 0.6283, 0.6238, 0.5828, 0.6239, 0.5828, 0.6239, 0.6283, 0.6238, 0.4645, 0.5928, 0.5034, 0.5928, 0.5034, 0.6249, 0.4645, 0.6249, 0.375, 0.5928, 0.4262, 0.5928, 0.4262, 0.6249, 0.375, 0.6249, 0.375, 0.6249, 0.4262, 0.6249, 0.4262, 0.6632, 0.375, 0.6632, 0.375, 0.7425, 0.4262, 0.7425, 0.4262, 0.75, 0.375, 0.75, 0.375, 0.5241, 0.4262, 0.5241, 0.4262, 0.5276, 0.375, 0.5276, 0.375, 0.6632, 0.4262, 0.6632, 0.4262, 0.6742, 0.375, 0.6742, 0.4263, 0.6779, 0.375, 0.6779, 0.375, 0.6742, 0.4262, 0.6742, 0.3763, 0.7203, 0.4277, 0.7203, 0.4262, 0.724, 0.375, 0.724, 0.4894, 0.7203, 0.4908, 0.6991, 0.5034, 0.6991, 0.5034, 0.724, 0.4908, 0.6991, 0.4907, 0.6779, 0.5034, 0.6742, 0.5034, 0.6991, 0.4583, 0.6779, 0.4263, 0.6779, 0.4262, 0.6742, 0.4645, 0.6742, 0.4584, 0.7203, 0.4894, 0.7203, 0.5034, 0.724, 0.4645, 0.724, 0.428, 0.5311, 0.3766, 0.5311, 0.375, 0.5276, 0.4262, 0.5276, 0.375, 0.5744, 0.4262, 0.5744, 0.4262, 0.578, 0.375, 0.578, 0.4912, 0.5744, 0.4912, 0.5528, 0.5034, 0.5528, 0.5034, 0.578, 0.4912, 0.5528, 0.4895, 0.5311, 0.5034, 0.5276, 0.5034, 0.5528, 0.4585, 0.5311, 0.428, 0.5311, 0.4262, 0.5276, 0.4645, 0.5276, 0.4585, 0.5744, 0.4912, 0.5744, 0.5034, 0.578, 0.4645, 0.578, 0.375, 0.724, 0.375, 0.724, 0.375, 0.7284, 0.375, 0.7373, 0.375, 0.7425, 0.375, 0.75, 0.3454, 0.75, 0.3276, 0.75, 0.2977, 0.75, 0.25, 0.75, 0.25, 0.724, 0.75, 0.5276, 0.6875, 0.5276, 0.6562, 0.5276, 0.625, 0.5276, 0.75, 0.5276, 0.6736, 0.5532, 0.7461, 0.5533, 0.7461, 0.5533, 0.6736, 0.5532, 0.6515, 0.5928, 0.6432, 0.5928, 0.6627, 0.6249, 0.6515, 0.6249, 0.653, 0.6264, 0.6631, 0.6264, 0.6631, 0.6264, 0.653, 0.6264, 0.6515, 0.6742, 0.6686, 0.6742, 0.6686, 0.6991, 0.6515, 0.6991, 0.6515, 0.6991, 0.6686, 0.6991, 0.6686, 0.724, 0.6515, 0.724, 0.6515, 0.6632, 0.6627, 0.6632, 0.6686, 0.6742, 0.6515, 0.6742, 0.6421, 0.7519, 0.6636, 0.7474, 0.6616, 0.757, 0.6383, 0.7633, 0.4645, 0.7632, 0.5034, 0.7765, 0.5034, 0.7936, 0.4645, 0.7866, 0.6193, 0.7464, 0.6336, 0.7457, 0.6336, 0.7457, 0.6187, 0.7465, 0.4262, 0.75, 0.4262, 0.7796, 0.375, 0.7796, 0.375, 0.75, 0.75, 0.5276, 0.75, 0.5528, 0.6751, 0.5528, 0.6875, 0.5276, 0.6632, 0.5928, 0.6966, 0.5928, 0.7064, 0.6249, 0.679, 0.6249, 0.6336, 0.6617, 0.5902, 0.6616, 0.5902, 0.6616, 0.6337, 0.6617, 0.6838, 0.6742, 0.7093, 0.6742, 0.7093, 0.6991, 0.6838, 0.6991, 0.6838, 0.6991, 0.7093, 0.6991, 0.7093, 0.724, 0.6838, 0.724, 0.679, 0.6632, 0.7064, 0.6632, 0.7093, 0.6742, 0.6838, 0.6742, 0.6798, 0.7465, 0.7068, 0.745, 0.7058, 0.7535, 0.6781, 0.7557, 0.4645, 0.8031, 0.5034, 0.8088, 0.5034, 0.8343, 0.4645, 0.8308, 0.6127, 0.8039, 0.6307, 0.8031, 0.6285, 0.8308, 0.6108, 0.8313, 0.4262, 0.7974, 0.4262, 0.8273, 0.375, 0.8273, 0.375, 0.7974, 0.4262, 0.7796, 0.4262, 0.7974, 0.375, 0.7974, 0.375, 0.7796, 0.6138, 0.7875, 0.632, 0.7866, 0.6307, 0.8031, 0.6127, 0.8039, 0.4645, 0.7866, 0.5034, 0.7936, 0.5034, 0.8088, 0.4645, 0.8031, 0.6636, 0.7474, 0.6798, 0.7465, 0.6781, 0.7557, 0.6616, 0.757, 0.6627, 0.6632, 0.679, 0.6632, 0.6838, 0.6742, 0.6686, 0.6742, 0.6686, 0.6991, 0.6838, 0.6991, 0.6838, 0.724, 0.6686, 0.724, 0.6686, 0.6742, 0.6838, 0.6742, 0.6838, 0.6991, 0.6686, 0.6991, 0.6625, 0.6617, 0.6508, 0.6617, 0.6508, 0.6617, 0.6625, 0.6617, 0.6432, 0.5928, 0.6632, 0.5928, 0.679, 0.6249, 0.6627, 0.6249, 0.6674, 0.7296, 0.6828, 0.7293, 0.6809, 0.7402, 0.665, 0.7409, 0.6828, 0.7293, 0.7087, 0.729, 0.7075, 0.7391, 0.6809, 0.7402, 0.6493, 0.7306, 0.6674, 0.7296, 0.665, 0.7409, 0.6447, 0.7441, 0.375, 0.7284, 0.4262, 0.7284, 0.4262, 0.7373, 0.375, 0.7373, 0.4645, 0.7306, 0.5034, 0.7329, 0.5034, 0.7509, 0.4645, 0.7441, 0.7087, 0.729, 0.75, 0.7284, 0.75, 0.7373, 0.7075, 0.7391, 0.6287, 0.7309, 0.6493, 0.7306, 0.6447, 0.7441, 0.6245, 0.7451, 0.665, 0.7409, 0.6809, 0.7402, 0.6798, 0.7465, 0.6636, 0.7474, 0.6809, 0.7402, 0.7075, 0.7391, 0.7068, 0.745, 0.6798, 0.7465, 0.6447, 0.7441, 0.665, 0.7409, 0.6636, 0.7474, 0.6421, 0.7519, 0.375, 0.7373, 0.4262, 0.7373, 0.4262, 0.7425, 0.375, 0.7425, 0.4645, 0.7441, 0.5034, 0.7509, 0.5034, 0.7613, 0.4645, 0.7518, 0.7075, 0.7391, 0.75, 0.7373, 0.75, 0.7425, 0.7068, 0.745, 0.5366, 0.7505, 0.5815, 0.7484, 0.5815, 0.7484, 0.5366, 0.7505, 0.6352, 0.7519, 0.6344, 0.7629, 0.6344, 0.7629, 0.6352, 0.7519, 0.5265, 0.7325, 0.5763, 0.7317, 0.5741, 0.7475, 0.5258, 0.7498, 0.531, 0.8052, 0.5302, 0.7904, 0.5302, 0.7904, 0.531, 0.8052, 0.5236, 0.8079, 0.567, 0.8059, 0.5659, 0.8325, 0.5232, 0.8337, 0.6081, 0.7853, 0.5622, 0.7902, 0.5622, 0.7902, 0.6076, 0.7852, 0.5269, 0.5928, 0.5775, 0.5928, 0.5775, 0.6249, 0.5269, 0.6249, 0.5269, 0.6249, 0.5775, 0.6249, 0.5775, 0.6632, 0.5269, 0.6632, 0.5227, 0.5276, 0.5642, 0.5276, 0.5775, 0.5528, 0.5269, 0.5528, 0.5269, 0.6742, 0.5775, 0.6742, 0.5775, 0.6991, 0.5269, 0.6991, 0.5269, 0.6991, 0.5775, 0.6991, 0.5775, 0.724, 0.5269, 0.724, 0.5269, 0.6632, 0.5775, 0.6632, 0.5775, 0.6742, 0.5269, 0.6742, 0.5269, 0.5528, 0.5775, 0.5528, 0.5775, 0.578, 0.5269, 0.578, 0.5227, 0.5241, 0.5642, 0.5241, 0.5642, 0.5276, 0.5227, 0.5276, 0.5598, 0.8017, 0.531, 0.8052, 0.531, 0.8052, 0.5598, 0.8017, 0.6875, 0.5624, 0.5962, 0.5928, 0.5962, 0.5928, 0.6418, 0.5776, 0.6875, 0.5624, 0.5105, 0.5431, 0.5728, 0.5223, 0.5602, 0.4846, 0.4979, 0.5053, 0.5232, 0.8337, 0.5659, 0.8325, 0.5642, 0.875, 0.5227, 0.875, 0.6078, 0.375, 0.6078, 0.5, 0.6078, 0.5, 0.6078, 0.375, 0.4753, 0.4374, 0.5375, 0.4167, 0.5338, 0.4054, 0.4715, 0.4262, 0.5139, 0.5534, 0.5762, 0.5326, 0.5728, 0.5223, 0.5105, 0.5431, 0.4979, 0.5053, 0.5602, 0.4846, 0.5476, 0.4468, 0.4853, 0.4675, 0.6151, 0.578, 0.6349, 0.5774, 0.6349, 0.5774, 0.6151, 0.578, 0.6875, 0.5276, 0.6751, 0.5528, 0.6633, 0.5528, 0.6562, 0.5276, 0.625, 0.5241, 0.75, 0.5241, 0.75, 0.5276, 0.625, 0.5276, 0.5269, 0.724, 0.5775, 0.724, 0.5763, 0.7317, 0.5265, 0.7325, 0.6306, 0.724, 0.6515, 0.724, 0.6493, 0.7306, 0.6287, 0.7309, 0.7093, 0.724, 0.75, 0.724, 0.75, 0.7284, 0.7087, 0.729, 0.4645, 0.724, 0.5034, 0.724, 0.5034, 0.7329, 0.4645, 0.7306, 0.375, 0.724, 0.4262, 0.724, 0.4262, 0.7284, 0.375, 0.7284, 0.6515, 0.724, 0.6686, 0.724, 0.6674, 0.7296, 0.6493, 0.7306, 0.6838, 0.724, 0.7093, 0.724, 0.7087, 0.729, 0.6828, 0.7293, 0.6686, 0.724, 0.6838, 0.724, 0.6828, 0.7293, 0.6674, 0.7296, 0.5034, 0.724, 0.5269, 0.724, 0.5265, 0.7325, 0.5034, 0.7329, 0.469, 0.515, 0.4979, 0.5053, 0.4853, 0.4675, 0.4564, 0.4772, 0.485, 0.563, 0.5139, 0.5534, 0.5105, 0.5431, 0.4815, 0.5527, 0.4463, 0.4471, 0.4753, 0.4374, 0.4715, 0.4262, 0.4426, 0.4358, 0.5034, 0.8343, 0.5232, 0.8337, 0.5227, 0.875, 0.5034, 0.875, 0.4815, 0.5527, 0.5105, 0.5431, 0.4979, 0.5053, 0.469, 0.515, 0.5034, 0.7613, 0.5254, 0.7598, 0.5248, 0.7744, 0.5034, 0.7765, 0.5034, 0.5241, 0.5227, 0.5241, 0.5227, 0.5276, 0.5034, 0.5276, 0.5034, 0.5528, 0.5269, 0.5528, 0.5269, 0.578, 0.5034, 0.578, 0.5034, 0.6632, 0.5269, 0.6632, 0.5269, 0.6742, 0.5034, 0.6742, 0.5034, 0.6991, 0.5269, 0.6991, 0.5269, 0.724, 0.5034, 0.724, 0.5034, 0.6742, 0.5269, 0.6742, 0.5269, 0.6991, 0.5034, 0.6991, 0.5034, 0.5276, 0.5227, 0.5276, 0.5269, 0.5528, 0.5034, 0.5528, 0.5034, 0.6249, 0.5269, 0.6249, 0.5269, 0.6632, 0.5034, 0.6632, 0.5034, 0.5928, 0.5269, 0.5928, 0.5269, 0.6249, 0.5034, 0.6249, 0.5034, 0.7765, 0.5248, 0.7744, 0.5238, 0.7925, 0.5034, 0.7936, 0.5034, 0.8088, 0.5236, 0.8079, 0.5232, 0.8337, 0.5034, 0.8343, 0.5034, 0.7936, 0.5238, 0.7925, 0.5236, 0.8079, 0.5034, 0.8088, 0.5034, 0.7329, 0.5265, 0.7325, 0.5258, 0.7498, 0.5034, 0.7509, 0.5034, 0.7509, 0.5258, 0.7498, 0.5254, 0.7598, 0.5034, 0.7613, 0.5962, 0.5928, 0.534, 0.6135, 0.534, 0.6135, 0.5651, 0.6031, 0.5962, 0.5928, 0.5642, 0.375, 0.5642, 0.5, 0.5227, 0.5, 0.5227, 0.375, 0.6344, 0.7629, 0.6352, 0.7519, 0.6421, 0.7519, 0.6383, 0.7633, 0.6257, 0.7832, 0.6344, 0.7629, 0.6383, 0.7633, 0.632, 0.7866, 0.6352, 0.7519, 0.6336, 0.7457, 0.6447, 0.7441, 0.6421, 0.7519, 0.6081, 0.7853, 0.6257, 0.7832, 0.632, 0.7866, 0.6138, 0.7875, 0.6193, 0.7464, 0.5815, 0.7484, 0.5741, 0.7475, 0.6245, 0.7451, 0.5598, 0.8017, 0.5622, 0.7902, 0.5677, 0.7901, 0.567, 0.8059, 0.531, 0.8052, 0.5598, 0.8017, 0.567, 0.8059, 0.5236, 0.8079, 0.5815, 0.7484, 0.5366, 0.7505, 0.5258, 0.7498, 0.5741, 0.7475, 0.5474, 0.7595, 0.5323, 0.7743, 0.5248, 0.7744, 0.5254, 0.7598, 0.5323, 0.7743, 0.5302, 0.7904, 0.5238, 0.7925, 0.5248, 0.7744, 0.5302, 0.7904, 0.531, 0.8052, 0.5236, 0.8079, 0.5238, 0.7925, 0.5366, 0.7505, 0.5474, 0.7595, 0.5254, 0.7598, 0.5258, 0.7498, 0.6176, 0.7533, 0.6352, 0.7519, 0.6344, 0.7629, 0.6164, 0.7649, 0.6164, 0.7649, 0.6344, 0.7629, 0.6257, 0.7832, 0.6076, 0.7852, 0.6187, 0.7465, 0.6336, 0.7457, 0.6352, 0.7519, 0.6176, 0.7533, 0.5366, 0.7505, 0.5815, 0.7484, 0.5727, 0.7566, 0.5474, 0.7595, 0.5302, 0.7904, 0.5622, 0.7902, 0.5598, 0.8017, 0.531, 0.8052, 0.5323, 0.7743, 0.5708, 0.7699, 0.5622, 0.7902, 0.5302, 0.7904, 0.5474, 0.7595, 0.5727, 0.7566, 0.5708, 0.7699, 0.5323, 0.7743, 0.6344, 0.7629, 0.6257, 0.7832, 0.6257, 0.7832, 0.6344, 0.7629, 0.5323, 0.7743, 0.5474, 0.7595, 0.5474, 0.7595, 0.5323, 0.7743, 0.5622, 0.7902, 0.5598, 0.8017, 0.5598, 0.8017, 0.5622, 0.7902, 0.6336, 0.7457, 0.6352, 0.7519, 0.6352, 0.7519, 0.6336, 0.7457, 0.5302, 0.7904, 0.5323, 0.7743, 0.5323, 0.7743, 0.5302, 0.7904, 0.4262, 0.724, 0.4645, 0.724, 0.4645, 0.7306, 0.4262, 0.7284, 0.4262, 0.7373, 0.4645, 0.7441, 0.4645, 0.7518, 0.4262, 0.7425, 0.4262, 0.7284, 0.4645, 0.7306, 0.4645, 0.7441, 0.4262, 0.7373, 0.4262, 0.7796, 0.4645, 0.7866, 0.4645, 0.8031, 0.4262, 0.7974, 0.4262, 0.7974, 0.4645, 0.8031, 0.4645, 0.8308, 0.4262, 0.8273, 0.4262, 0.75, 0.4645, 0.7632, 0.4645, 0.7866, 0.4262, 0.7796, 0.4262, 0.5744, 0.4585, 0.5744, 0.4645, 0.578, 0.4262, 0.578, 0.4895, 0.5311, 0.4585, 0.5311, 0.4645, 0.5276, 0.5034, 0.5276, 0.4277, 0.7203, 0.4584, 0.7203, 0.4645, 0.724, 0.4262, 0.724, 0.4907, 0.6779, 0.4583, 0.6779, 0.4645, 0.6742, 0.5034, 0.6742, 0.4262, 0.5928, 0.4645, 0.5928, 0.4645, 0.6249, 0.4262, 0.6249, 0.4262, 0.6249, 0.4645, 0.6249, 0.4645, 0.6632, 0.4262, 0.6632, 0.4262, 0.7425, 0.4645, 0.7518, 0.4645, 0.7632, 0.4262, 0.75, 0.4262, 0.5241, 0.4645, 0.5241, 0.4645, 0.5276, 0.4262, 0.5276, 0.4262, 0.6632, 0.4645, 0.6632, 0.4645, 0.6742, 0.4262, 0.6742, 0.3451, 0.5202, 0.3909, 0.5049, 0.3981, 0.4966, 0.3406, 0.5158, 0.4616, 0.5535, 0.4124, 0.5699, 0.4233, 0.5722, 0.4815, 0.5527, 0.416, 0.7412, 0.464, 0.7252, 0.4714, 0.7166, 0.4139, 0.7357, 0.532, 0.7732, 0.4853, 0.7888, 0.4963, 0.7913, 0.5546, 0.7718, 0.4907, 0.6779, 0.4583, 0.6779, 0.4583, 0.6779, 0.4907, 0.6779, 0.4277, 0.7203, 0.4584, 0.7203, 0.4584, 0.7203, 0.4277, 0.7203, 0.4895, 0.5311, 0.4585, 0.5311, 0.4585, 0.5311, 0.4895, 0.5311, 0.4988, 0.8337, 0.4868, 0.7968, 0.4868, 0.7968, 0.4988, 0.8337, 0.4262, 0.5744, 0.4585, 0.5744, 0.4585, 0.5744, 0.4262, 0.5744, 0.4084, 0.7192, 0.4659, 0.7, 0.4467, 0.6426, 0.3892, 0.6618, 0.4139, 0.7357, 0.4714, 0.7166, 0.4659, 0.7, 0.4084, 0.7192, 0.428, 0.5311, 0.4585, 0.5311, 0.4585, 0.5528, 0.4262, 0.5528, 0.364, 0.586, 0.4124, 0.5699, 0.4016, 0.5374, 0.3532, 0.5536, 0.4263, 0.6779, 0.4583, 0.6779, 0.4583, 0.6991, 0.4262, 0.6991, 0.4391, 0.8041, 0.4853, 0.7888, 0.4745, 0.757, 0.4263, 0.7731, 0.3532, 0.5536, 0.4016, 0.5374, 0.3909, 0.5049, 0.3451, 0.5202, 0.3692, 0.6016, 0.4267, 0.5824, 0.4233, 0.5722, 0.3658, 0.5913, 0.4263, 0.7731, 0.4745, 0.757, 0.464, 0.7252, 0.416, 0.7412, 0.3708, 0.8357, 0.3845, 0.875, 0.3845, 0.875, 0.3708, 0.8357, 0.3305, 0.4857, 0.388, 0.4665, 0.3843, 0.4552, 0.3268, 0.4744, 0.4262, 0.5528, 0.4585, 0.5528, 0.4585, 0.5744, 0.4262, 0.5744, 0.5034, 0.375, 0.5034, 0.5, 0.4645, 0.5, 0.4645, 0.375, 0.4262, 0.6991, 0.4583, 0.6991, 0.4584, 0.7203, 0.4277, 0.7203, 0.3845, 0.875, 0.3708, 0.8357, 0.362, 0.836, 0.375, 0.875, 0.3708, 0.8357, 0.4417, 0.8119, 0.4388, 0.8104, 0.362, 0.836, 0.4417, 0.8119, 0.4868, 0.7968, 0.4963, 0.7913, 0.4388, 0.8104, 0.3845, 0.8305, 0.3845, 0.875, 0.375, 0.875, 0.375, 0.8273, 0.4576, 0.8327, 0.4298, 0.8302, 0.4262, 0.8273, 0.4645, 0.8308, 0.4298, 0.8302, 0.3845, 0.8305, 0.375, 0.8273, 0.4262, 0.8273, 0.4576, 0.875, 0.4576, 0.8327, 0.4645, 0.8308, 0.4645, 0.875, 0.4868, 0.7968, 0.4988, 0.8337, 0.5093, 0.8302, 0.4963, 0.7913, 0.4298, 0.8302, 0.4576, 0.8327, 0.4576, 0.8327, 0.4298, 0.8302, 0.3845, 0.875, 0.3845, 0.875, 0.4262, 0.875, 0.4576, 0.875, 0.4988, 0.8337, 0.4868, 0.7968, 0.4417, 0.8119, 0.3708, 0.8357, 0.4417, 0.8119, 0.3708, 0.8357, 0.3708, 0.8357, 0.4417, 0.8119, 0.4576, 0.8327, 0.4576, 0.875, 0.4576, 0.875, 0.4576, 0.8327, 0.4298, 0.8302, 0.4576, 0.8327, 0.4576, 0.8327, 0.4298, 0.8302, 0.4868, 0.7968, 0.4417, 0.8119, 0.4417, 0.8119, 0.4868, 0.7968, 0.3845, 0.875, 0.3845, 0.8305, 0.3845, 0.8305, 0.3845, 0.875, 0.3845, 0.8305, 0.4298, 0.8302, 0.4298, 0.8302, 0.3845, 0.8305, 0.3845, 0.8305, 0.4298, 0.8302, 0.4298, 0.8302, 0.3845, 0.8305, 0.3845, 0.875, 0.3845, 0.8305, 0.3845, 0.8305, 0.3845, 0.875, 0.4576, 0.8327, 0.4576, 0.875, 0.4576, 0.875, 0.4576, 0.8327, 0.4298, 0.8302, 0.4262, 0.875, 0.3845, 0.875, 0.3845, 0.8305, 0.4298, 0.8302, 0.4576, 0.8327, 0.4576, 0.875, 0.4262, 0.875, 0.4576, 0.8327, 0.4576, 0.875, 0.4576, 0.875, 0.4576, 0.8327, 0.4298, 0.8302, 0.4576, 0.8327, 0.4576, 0.8327, 0.4298, 0.8302, 0.6508, 0.6617, 0.6625, 0.6617, 0.6627, 0.6632, 0.6515, 0.6632, 0.6631, 0.6264, 0.653, 0.6264, 0.6515, 0.6249, 0.6627, 0.6249, 0.6625, 0.6617, 0.679, 0.6617, 0.679, 0.6632, 0.6627, 0.6632, 0.6792, 0.6264, 0.6631, 0.6264, 0.6627, 0.6249, 0.679, 0.6249, 0.7064, 0.6617, 0.7432, 0.6617, 0.75, 0.6632, 0.7064, 0.6632, 0.7432, 0.6264, 0.7065, 0.6264, 0.7064, 0.6249, 0.75, 0.6249, 0.679, 0.6617, 0.7064, 0.6617, 0.7064, 0.6632, 0.679, 0.6632, 0.7065, 0.6264, 0.6792, 0.6264, 0.679, 0.6249, 0.7064, 0.6249, 0.6336, 0.6617, 0.6508, 0.6617, 0.6515, 0.6632, 0.6306, 0.6632, 0.634, 0.6264, 0.5858, 0.6265, 0.5775, 0.6249, 0.6306, 0.6249, 0.5858, 0.6265, 0.5902, 0.6616, 0.5775, 0.6632, 0.5775, 0.6249, 0.6342, 0.6264, 0.653, 0.6264, 0.6508, 0.6617, 0.6337, 0.6617, 0.7065, 0.6264, 0.7432, 0.6264, 0.7432, 0.644, 0.7432, 0.6617, 0.7064, 0.6617, 0.653, 0.6264, 0.6631, 0.6264, 0.6625, 0.6617, 0.6508, 0.6617, 0.6792, 0.6264, 0.7065, 0.6264, 0.7064, 0.6617, 0.679, 0.6617, 0.6631, 0.6264, 0.6792, 0.6264, 0.679, 0.6617, 0.6625, 0.6617, 0.5902, 0.6616, 0.5858, 0.6265, 0.5858, 0.6265, 0.5902, 0.6616, 0.6631, 0.6264, 0.6792, 0.6264, 0.6792, 0.6264, 0.6631, 0.6264, 0.7432, 0.6617, 0.7064, 0.6617, 0.7064, 0.6617, 0.7432, 0.6617, 0.7065, 0.6264, 0.7432, 0.6264, 0.7432, 0.6264, 0.7065, 0.6264, 0.7064, 0.6617, 0.679, 0.6617, 0.679, 0.6617, 0.7064, 0.6617, 0.6792, 0.6264, 0.7065, 0.6264, 0.7065, 0.6264, 0.6792, 0.6264, 0.0, 0.0, 0.0, 0.0, 0.0, 0.0, 0.0, 0.0, 0.0, 0.0, 0.0, 0.0, 0.6464, 0.5856, 0.6465, 0.5791, 0.6515, 0.578, 0.6515, 0.5848, 0.6284, 0.5791, 0.5825, 0.579, 0.5775, 0.578, 0.6306, 0.578, 0.6283, 0.6238, 0.6462, 0.6238, 0.6515, 0.6249, 0.6306, 0.6249, 0.5826, 0.5932, 0.5828, 0.6239, 0.5775, 0.6249, 0.5775, 0.5928, 0.6284, 0.5932, 0.6464, 0.5932, 0.6462, 0.6238, 0.6283, 0.6238, 0.6464, 0.5932, 0.6462, 0.6238, 0.6462, 0.6238, 0.6464, 0.5932, 0.5826, 0.5856, 0.5825, 0.579, 0.5825, 0.579, 0.5826, 0.5856, 0.6284, 0.5791, 0.6465, 0.5791, 0.6465, 0.5791, 0.6284, 0.5791, 0.6484, 0.5404, 0.6522, 0.5533, 0.6515, 0.5528, 0.6633, 0.5528, 0.6522, 0.5533, 0.6506, 0.5774, 0.6515, 0.578, 0.6515, 0.5528, 0.6506, 0.5774, 0.6349, 0.5774, 0.6343, 0.578, 0.6515, 0.578, 0.7461, 0.5533, 0.6736, 0.5532, 0.6751, 0.5528, 0.75, 0.5528, 0.6736, 0.5532, 0.6484, 0.5404, 0.6633, 0.5528, 0.6751, 0.5528, 0.6349, 0.5774, 0.6151, 0.578, 0.7436, 0.578, 0.75, 0.578, 0.6921, 0.578, 0.6559, 0.578, 0.6343, 0.578, 0.01452, 0.0121, 0.6484, 0.5404, 0.6736, 0.5532, 0.6151, 0.578, 0.7436, 0.578, 0.6151, 0.578, 0.6736, 0.5532, 0.7461, 0.5533, 0.6522, 0.5533, 0.6484, 0.5404, 0.6349, 0.5774, 0.6506, 0.5774, 0.664, 0.4919, 0.7436, 0.578, 0.7461, 0.5533, 0.7461, 0.5533, 0.75, 0.5528, 0.6963, 0.5335, 0.5602, 0.4846, 0.5728, 0.5223, 0.6484, 0.5404, 0.6736, 0.5532, 0.6736, 0.5532, 0.6484, 0.5404, 0.6349, 0.5774, 0.6506, 0.5774, 0.6506, 0.5774, 0.6349, 0.5774, 0.7436, 0.578, 0.6151, 0.578, 0.6151, 0.578, 0.7436, 0.578, 0.6522, 0.5533, 0.6484, 0.5404, 0.6484, 0.5404, 0.6522, 0.5533, 0.3406, 0.5158, 0.3981, 0.4966, 0.3963, 0.4914, 0.3388, 0.5106, 0.3388, 0.5106, 0.3963, 0.4914, 0.3917, 0.4776, 0.3342, 0.4968, 0.4262, 0.5075, 0.4645, 0.5075, 0.4645, 0.5149, 0.4262, 0.5149, 0.4262, 0.5149, 0.4645, 0.5149, 0.4645, 0.5241, 0.4262, 0.5241, 0.5034, 0.5075, 0.5227, 0.5075, 0.5227, 0.5149, 0.5034, 0.5149, 0.5034, 0.5149, 0.5227, 0.5149, 0.5227, 0.5241, 0.5034, 0.5241, 0.4564, 0.4772, 0.4853, 0.4675, 0.4836, 0.4623, 0.4546, 0.472, 0.4546, 0.472, 0.4836, 0.4623, 0.479, 0.4485, 0.45, 0.4582, 0.625, 0.5075, 0.75, 0.5075, 0.75, 0.5149, 0.625, 0.5149, 0.625, 0.5149, 0.75, 0.5149, 0.75, 0.5241, 0.625, 0.5241, 0.4853, 0.4675, 0.5476, 0.4468, 0.5458, 0.4416, 0.4836, 0.4623, 0.4836, 0.4623, 0.5458, 0.4416, 0.5412, 0.4278, 0.479, 0.4485, 0.5227, 0.5075, 0.5642, 0.5075, 0.5642, 0.5149, 0.5227, 0.5149, 0.5227, 0.5149, 0.5642, 0.5149, 0.5642, 0.5241, 0.5227, 0.5241, 0.4262, 0.5075, 0.4262, 0.5149, 0.4262, 0.5149, 0.4262, 0.5075, 0.375, 0.5149, 0.4262, 0.5149, 0.4262, 0.5241, 0.375, 0.5241, 0.4677, 0.5075, 0.4687, 0.5004, 0.4687, 0.5004, 0.4677, 0.5075, 0.4645, 0.5149, 0.5034, 0.5149, 0.5034, 0.5241, 0.4645, 0.5241, 0.6078, 0.5075, 0.625, 0.5075, 0.625, 0.5149, 0.6078, 0.5149, 0.6078, 0.5149, 0.625, 0.5149, 0.625, 0.5241, 0.6078, 0.5241, 0.6288, 0.3863, 0.6325, 0.3974, 0.6325, 0.3974, 0.6288, 0.3863, 0.6325, 0.3974, 0.6371, 0.4112, 0.6351, 0.4119, 0.6307, 0.398, 0.2638, 0.5414, 0.3406, 0.5158, 0.3388, 0.5106, 0.2621, 0.5362, 0.2621, 0.5362, 0.3388, 0.5106, 0.3342, 0.4968, 0.2575, 0.5224, 0.25, 0.5149, 0.375, 0.5149, 0.375, 0.5241, 0.25, 0.5241, 0.3981, 0.4966, 0.4564, 0.4772, 0.4546, 0.472, 0.3963, 0.4914, 0.3963, 0.4914, 0.4546, 0.472, 0.45, 0.4582, 0.3917, 0.4776, 0.613, 0.425, 0.6388, 0.4164, 0.6371, 0.4112, 0.6113, 0.4198, 0.6113, 0.4198, 0.6371, 0.4112, 0.6325, 0.3974, 0.6067, 0.406, 0.5458, 0.4416, 0.6113, 0.4198, 0.6067, 0.406, 0.5412, 0.4278, 0.5476, 0.4468, 0.613, 0.425, 0.6113, 0.4198, 0.5458, 0.4416, 0.5642, 0.5149, 0.6078, 0.5149, 0.6078, 0.5241, 0.5642, 0.5241, 0.6067, 0.406, 0.603, 0.3949, 0.603, 0.3949, 0.6067, 0.406, 0.5825, 0.579, 0.6284, 0.5791, 0.6284, 0.5791, 0.5825, 0.579, 0.5826, 0.5932, 0.6284, 0.5932, 0.6283, 0.6238, 0.5828, 0.6239, 0.5828, 0.6239, 0.6283, 0.6238, 0.6306, 0.6249, 0.5775, 0.6249, 0.6465, 0.5791, 0.6284, 0.5791, 0.6306, 0.578, 0.6515, 0.578, 0.5858, 0.6265, 0.6342, 0.6264, 0.6337, 0.6617, 0.5902, 0.6616, 0.653, 0.6264, 0.634, 0.6264, 0.6306, 0.6249, 0.6515, 0.6249, 0.5902, 0.6616, 0.6336, 0.6617, 0.6306, 0.6632, 0.5775, 0.6632, 0.5815, 0.7484, 0.6187, 0.7465, 0.6176, 0.7533, 0.5727, 0.7566, 0.5708, 0.7699, 0.6164, 0.7649, 0.6076, 0.7852, 0.5622, 0.7902, 0.5727, 0.7566, 0.6176, 0.7533, 0.6164, 0.7649, 0.5708, 0.7699, 0.6336, 0.7457, 0.6193, 0.7464, 0.6245, 0.7451, 0.6447, 0.7441, 0.5622, 0.7902, 0.6081, 0.7853, 0.6138, 0.7875, 0.5677, 0.7901, 0.5775, 0.724, 0.6306, 0.724, 0.6287, 0.7309, 0.5763, 0.7317, 0.625, 0.375, 0.625, 0.5, 0.6078, 0.5, 0.6078, 0.375, 0.6257, 0.7832, 0.6081, 0.7853, 0.6076, 0.7852, 0.6257, 0.7832, 0.5763, 0.7317, 0.6287, 0.7309, 0.6245, 0.7451, 0.5741, 0.7475, 0.5677, 0.7901, 0.6138, 0.7875, 0.6127, 0.8039, 0.567, 0.8059, 0.567, 0.8059, 0.6127, 0.8039, 0.6108, 0.8313, 0.5659, 0.8325, 0.6508, 0.6617, 0.6336, 0.6617, 0.6337, 0.6617, 0.6508, 0.6617, 0.5815, 0.7484, 0.6193, 0.7464, 0.6187, 0.7465, 0.5815, 0.7484, 0.6462, 0.6238, 0.6283, 0.6238, 0.6283, 0.6238, 0.6462, 0.6238, 0.5858, 0.6265, 0.634, 0.6264, 0.6342, 0.6264, 0.5858, 0.6265, 0.5642, 0.5276, 0.6078, 0.5276, 0.6306, 0.5528, 0.5775, 0.5528, 0.5775, 0.6742, 0.6306, 0.6742, 0.6306, 0.6991, 0.5775, 0.6991, 0.5775, 0.6991, 0.6306, 0.6991, 0.6306, 0.724, 0.5775, 0.724, 0.5775, 0.6632, 0.6306, 0.6632, 0.6306, 0.6742, 0.5775, 0.6742, 0.5775, 0.5528, 0.6306, 0.5528, 0.6306, 0.578, 0.5775, 0.578, 0.5642, 0.5241, 0.6078, 0.5241, 0.6078, 0.5276, 0.5642, 0.5276, 0.5659, 0.8325, 0.6108, 0.8313, 0.6078, 0.875, 0.5642, 0.875, 0.6078, 0.5075, 0.6078, 0.5149, 0.6078, 0.5149, 0.6078, 0.5075, 0.5602, 0.4846, 0.6256, 0.4627, 0.613, 0.425, 0.5476, 0.4468, 0.6078, 0.5149, 0.5642, 0.5149, 0.5642, 0.5149, 0.6078, 0.5149, 0.5642, 0.5075, 0.5642, 0.5, 0.5642, 0.5, 0.5642, 0.5075, 0.4262, 0.5149, 0.375, 0.5149, 0.375, 0.5149, 0.4262, 0.5149, 0.625, 0.375, 0.6288, 0.3863, 0.6288, 0.3863, 0.625, 0.375, 0.6078, 0.5, 0.625, 0.5, 0.625, 0.5075, 0.6078, 0.5075, 0.4687, 0.5004, 0.4992, 0.5004, 0.4992, 0.5004, 0.4687, 0.5004, 0.5227, 0.5, 0.5642, 0.5, 0.5642, 0.5075, 0.5227, 0.5075, 0.625, 0.5, 0.75, 0.5, 0.75, 0.5075, 0.625, 0.5075, 0.5034, 0.5, 0.5227, 0.5, 0.5227, 0.5075, 0.5034, 0.5075, 0.4262, 0.5, 0.4645, 0.5, 0.4645, 0.5075, 0.4262, 0.5075, 0.3342, 0.4968, 0.3917, 0.4776, 0.388, 0.4665, 0.3305, 0.4857, 0.45, 0.4582, 0.479, 0.4485, 0.4753, 0.4374, 0.4463, 0.4471, 0.479, 0.4485, 0.5412, 0.4278, 0.5375, 0.4167, 0.4753, 0.4374, 0.3917, 0.4776, 0.45, 0.4582, 0.4463, 0.4471, 0.388, 0.4665, 0.6067, 0.406, 0.6325, 0.3974, 0.6288, 0.3863, 0.603, 0.3949, 0.6032, 0.3749, 0.6031, 0.5, 0.5689, 0.5, 0.5688, 0.3751, 0.569, 0.5075, 0.603, 0.5075, 0.6029, 0.5145, 0.5691, 0.5146, 0.5441, 0.4127, 0.5956, 0.3961, 0.5918, 0.3858, 0.5414, 0.4032, 0.5412, 0.4278, 0.6067, 0.406, 0.603, 0.3949, 0.5375, 0.4167, 0.5689, 0.5, 0.6031, 0.5, 0.603, 0.5075, 0.569, 0.5075, 0.5642, 0.5149, 0.5642, 0.5075, 0.5642, 0.5075, 0.5642, 0.5149, 0.5412, 0.4278, 0.6067, 0.406, 0.6067, 0.406, 0.5412, 0.4278, 0.5642, 0.5, 0.5642, 0.375, 0.5642, 0.375, 0.5642, 0.5, 0.5375, 0.4167, 0.5412, 0.4278, 0.5412, 0.4278, 0.5375, 0.4167, 0.5338, 0.4054, 0.5375, 0.4167, 0.5375, 0.4167, 0.5338, 0.4054, 0.6078, 0.5, 0.6078, 0.5075, 0.6078, 0.5075, 0.6078, 0.5, 0.603, 0.3949, 0.5992, 0.3836, 0.5992, 0.3836, 0.603, 0.3949, 0.5688, 0.3751, 0.5689, 0.5, 0.5642, 0.5, 0.5642, 0.375, 0.5441, 0.4127, 0.5414, 0.4032, 0.5338, 0.4054, 0.5375, 0.4167, 0.569, 0.5075, 0.5691, 0.5146, 0.5642, 0.5149, 0.5642, 0.5075, 0.5691, 0.5146, 0.6029, 0.5145, 0.6078, 0.5149, 0.5642, 0.5149, 0.6029, 0.5145, 0.603, 0.5075, 0.6078, 0.5075, 0.6078, 0.5149, 0.6031, 0.5, 0.6032, 0.3749, 0.6078, 0.375, 0.6078, 0.5, 0.5918, 0.3858, 0.5956, 0.3961, 0.603, 0.3949, 0.5992, 0.3836, 0.5689, 0.5, 0.569, 0.5075, 0.5642, 0.5075, 0.5642, 0.5, 0.603, 0.5075, 0.6031, 0.5, 0.6078, 0.5, 0.6078, 0.5075, 0.5956, 0.3961, 0.5441, 0.4127, 0.5375, 0.4167, 0.603, 0.3949, 0.3342, 0.4968, 0.3305, 0.4857, 0.3305, 0.4857, 0.3342, 0.4968, 0.3305, 0.4857, 0.3268, 0.4744, 0.3268, 0.4744, 0.3305, 0.4857, 0.4262, 0.5, 0.4262, 0.5075, 0.4262, 0.5075, 0.4262, 0.5, 0.4262, 0.5, 0.4262, 0.5075, 0.4262, 0.5075, 0.4262, 0.5, 0.375, 0.5149, 0.25, 0.5149, 0.25, 0.5149, 0.375, 0.5149, 0.2538, 0.5113, 0.3305, 0.4857, 0.3268, 0.4744, 0.25, 0.5, 0.2575, 0.5224, 0.3342, 0.4968, 0.3305, 0.4857, 0.2538, 0.5113, 0.4262, 0.375, 0.4262, 0.5, 0.375, 0.5, 0.375, 0.375, 0.375, 0.5075, 0.4262, 0.5075, 0.4262, 0.5149, 0.375, 0.5149, 0.25, 0.5075, 0.375, 0.5075, 0.375, 0.5149, 0.25, 0.5149, 0.25, 0.5, 0.375, 0.5, 0.375, 0.5075, 0.25, 0.5075, 0.375, 0.5, 0.4262, 0.5, 0.4262, 0.5075, 0.375, 0.5075, 0.2575, 0.5224, 0.3342, 0.4968, 0.3342, 0.4968, 0.2575, 0.5224, 0.4262, 0.5149, 0.375, 0.5149, 0.375, 0.5149, 0.4262, 0.5149, 0.375, 0.5149, 0.25, 0.5149, 0.25, 0.5149, 0.375, 0.5149, 0.4262, 0.375, 0.4262, 0.5, 0.4262, 0.5, 0.4262, 0.375, 0.4992, 0.5004, 0.4687, 0.5004, 0.4645, 0.5, 0.5034, 0.5, 0.5004, 0.5146, 0.5003, 0.5075, 0.5034, 0.5075, 0.5034, 0.5149, 0.4677, 0.5075, 0.4675, 0.5146, 0.4645, 0.5149, 0.4645, 0.5075, 0.4675, 0.5146, 0.5004, 0.5146, 0.5034, 0.5149, 0.4645, 0.5149, 0.5003, 0.5075, 0.4992, 0.5004, 0.5034, 0.5, 0.5034, 0.5075, 0.4687, 0.5004, 0.4677, 0.5075, 0.4645, 0.5075, 0.4645, 0.5, 0.4677, 0.5075, 0.5003, 0.5075, 0.5004, 0.5146, 0.4675, 0.5146, 0.4687, 0.5004, 0.4992, 0.5004, 0.5003, 0.5075, 0.4677, 0.5075, 0.5004, 0.5146, 0.4675, 0.5146, 0.4675, 0.5146, 0.5004, 0.5146, 0.5003, 0.5075, 0.5004, 0.5146, 0.5004, 0.5146, 0.5003, 0.5075, 0.4992, 0.5004, 0.5003, 0.5075, 0.5003, 0.5075, 0.4992, 0.5004, 0.4675, 0.5146, 0.4677, 0.5075, 0.4677, 0.5075, 0.4675, 0.5146, 0.5826, 0.5856, 0.6284, 0.5856, 0.6284, 0.5932, 0.5826, 0.5932, 0.5828, 0.6239, 0.5826, 0.5932, 0.5826, 0.5932, 0.5828, 0.6239, 0.6464, 0.5856, 0.6464, 0.5932, 0.6464, 0.5932, 0.6464, 0.5856, 0.6284, 0.5856, 0.6464, 0.5856, 0.6464, 0.5932, 0.6284, 0.5932, 0.5826, 0.5856, 0.5826, 0.5932, 0.5775, 0.5928, 0.5775, 0.5848, 0.6462, 0.6238, 0.6464, 0.5932, 0.6515, 0.5928, 0.6515, 0.6249, 0.3892, 0.6618, 0.4467, 0.6426, 0.4307, 0.5944, 0.3732, 0.6136, 0.4262, 0.5848, 0.4645, 0.5848, 0.4645, 0.5928, 0.4262, 0.5928, 0.5097, 0.5864, 0.5205, 0.5864, 0.5205, 0.5912, 0.5097, 0.5912, 0.505, 0.6232, 0.534, 0.6135, 0.5179, 0.5653, 0.489, 0.575, 0.534, 0.6135, 0.5962, 0.5928, 0.5802, 0.5446, 0.5179, 0.5653, 0.5269, 0.5848, 0.5775, 0.5848, 0.5775, 0.5928, 0.5269, 0.5928, 0.6384, 0.5848, 0.6592, 0.5848, 0.6632, 0.5928, 0.6432, 0.5928, 0.6592, 0.5848, 0.6942, 0.5848, 0.6966, 0.5928, 0.6632, 0.5928, 0.6515, 0.5848, 0.6384, 0.5848, 0.6432, 0.5928, 0.6515, 0.5928, 0.375, 0.5848, 0.4262, 0.5848, 0.4262, 0.5928, 0.375, 0.5928, 0.4645, 0.5848, 0.5034, 0.5848, 0.5034, 0.5928, 0.4645, 0.5928, 0.6942, 0.5848, 0.75, 0.5848, 0.75, 0.5928, 0.6966, 0.5928, 0.25, 0.5848, 0.375, 0.5848, 0.375, 0.5928, 0.25, 0.5928, 0.3125, 0.6874, 0.3892, 0.6618, 0.3732, 0.6136, 0.2964, 0.6392, 0.6674, 0.5022, 0.6714, 0.5142, 0.6714, 0.5142, 0.6674, 0.5022, 0.4467, 0.6426, 0.505, 0.6232, 0.489, 0.575, 0.4307, 0.5944, 0.5962, 0.5928, 0.6875, 0.5624, 0.6714, 0.5142, 0.5802, 0.5446, 0.664, 0.4919, 0.6674, 0.5022, 0.6674, 0.5022, 0.664, 0.4919, 0.25, 0.578, 0.375, 0.578, 0.375, 0.578, 0.375, 0.5848, 0.25, 0.5848, 0.6921, 0.578, 0.75, 0.578, 0.75, 0.5848, 0.6942, 0.5848, 0.4645, 0.578, 0.5034, 0.578, 0.5034, 0.5848, 0.4645, 0.5848, 0.375, 0.578, 0.4262, 0.578, 0.4262, 0.5848, 0.375, 0.5848, 0.6515, 0.578, 0.6343, 0.578, 0.6384, 0.5848, 0.6515, 0.5848, 0.6559, 0.578, 0.6921, 0.578, 0.6942, 0.5848, 0.6592, 0.5848, 0.6343, 0.578, 0.6559, 0.578, 0.6592, 0.5848, 0.6384, 0.5848, 0.5269, 0.578, 0.5775, 0.578, 0.5775, 0.5848, 0.5269, 0.5848, 0.5034, 0.578, 0.5269, 0.578, 0.5269, 0.5848, 0.5034, 0.5848, 0.4262, 0.578, 0.4645, 0.578, 0.4645, 0.5848, 0.4262, 0.5848, 0.5825, 0.579, 0.5826, 0.5856, 0.5775, 0.5848, 0.5775, 0.578, 0.6284, 0.5791, 0.6465, 0.5791, 0.6464, 0.5856, 0.6284, 0.5856, 0.6465, 0.5791, 0.6464, 0.5856, 0.6464, 0.5856, 0.6465, 0.5791, 0.5825, 0.579, 0.6284, 0.5791, 0.6284, 0.5856, 0.5826, 0.5856, 0.5826, 0.5932, 0.5826, 0.5856, 0.5826, 0.5856, 0.5826, 0.5932, 0.6464, 0.5932, 0.6464, 0.5856, 0.6515, 0.5848, 0.6515, 0.5928, 0.3732, 0.6136, 0.4307, 0.5944, 0.4267, 0.5824, 0.3692, 0.6016, 0.489, 0.575, 0.5179, 0.5653, 0.5139, 0.5534, 0.485, 0.563, 0.5179, 0.5653, 0.5802, 0.5446, 0.5762, 0.5326, 0.5139, 0.5534, 0.2964, 0.6392, 0.3732, 0.6136, 0.3692, 0.6016, 0.2924, 0.6272, 0.4307, 0.5944, 0.489, 0.575, 0.485, 0.563, 0.4267, 0.5824, 0.5802, 0.5446, 0.6714, 0.5142, 0.6674, 0.5022, 0.5762, 0.5326, 0.5097, 0.5864, 0.5097, 0.5912, 0.5034, 0.5928, 0.5034, 0.5848, 0.5205, 0.5912, 0.5205, 0.5864, 0.5269, 0.5848, 0.5269, 0.5928, 0.5097, 0.5912, 0.5205, 0.5912, 0.5269, 0.5928, 0.5034, 0.5928, 0.5205, 0.5864, 0.5097, 0.5864, 0.5034, 0.5848, 0.5269, 0.5848])
me_cubo_002.materials.append(mat_material_001)
me_cubo_002.materials.append(mat_material_002)
me_cubo_002.materials.append(mat_material_003)
me_cubo_002.materials.append(mat_material_004)
me_cubo_002.materials.append(mat_material_005)
me_cubo_002.update()

# ---- objects
ob_vac_o = bpy.data.objects.new('Vacío', None)
ob_vac_o_001 = bpy.data.objects.new('Vacío.001', None)
ob_vac_o_002 = bpy.data.objects.new('Vacío.002', None)
ob_cubo = bpy.data.objects.new('Cubo', me_cubo_002)

# ---- transforms, parenting, visibility, modifiers, constraints
ob_vac_o.location = (-1.625, 1.113e-07, 0.8111)
ob_vac_o.rotation_euler = (1.571, -0.0, -0.0)
ob_vac_o.empty_display_type = 'IMAGE'
ob_vac_o.empty_display_size = 5.0
ob_vac_o.show_empty_image_perspective = False
ob_vac_o.use_empty_image_alpha = True
ob_vac_o.color = (1.0, 1.0, 1.0, 0.5)
ob_vac_o_001.location = (0.8736, 2.144, -0.7852)
ob_vac_o_001.rotation_euler = (1.571, -0.0, 1.571)
ob_vac_o_001.empty_display_type = 'IMAGE'
ob_vac_o_001.empty_display_size = 5.0
ob_vac_o_001.show_empty_image_perspective = False
ob_vac_o_001.use_empty_image_alpha = True
ob_vac_o_001.color = (1.0, 1.0, 1.0, 0.4862)
ob_vac_o_002.location = (0.6958, 2.144, 0.9355)
ob_vac_o_002.rotation_euler = (3.142, -4.371e-08, 1.571)
ob_vac_o_002.empty_display_type = 'IMAGE'
ob_vac_o_002.empty_display_size = 5.0
ob_vac_o_002.show_empty_image_perspective = False
ob_vac_o_002.use_empty_image_alpha = True
ob_vac_o_002.color = (1.0, 1.0, 1.0, 0.4679)
ob_cubo.location = (0.0, 1.385, 0.1741)
ob_cubo.scale = (1.462, 1.462, 1.462)
_m = ob_cubo.modifiers.new('Simetrizar', 'MIRROR')
_m.use_clip = True

# ---- collection membership
col_collection.objects.link(ob_vac_o)
col_collection.objects.link(ob_vac_o_001)
col_collection.objects.link(ob_vac_o_002)
col_collection.objects.link(ob_cubo)

# ---- scene / render settings (as saved in the file)
scene.frame_start = 1; scene.frame_end = 250; scene.frame_set(1)
scene.render.engine = 'BLENDER_EEVEE_NEXT'
scene.cycles.sampling_pattern = 'TABULATED_SOBOL'
scene.cycles.use_light_tree = False
scene.view_settings.view_transform = 'Filmic'
bpy.context.view_layer.update()

# ---- added for rendering (the .blend has no active camera and no usable light): camera, sun
cam_auto = bpy.data.cameras.new('AutoCamera')
cam_auto.lens = 50.0
cam_auto.sensor_width = 36.0
cam_auto.clip_end = 1000.0
ob_auto_camera = bpy.data.objects.new('AutoCamera', cam_auto)
scene.collection.objects.link(ob_auto_camera)
ob_auto_camera.location = (4.26806, -3.74501, 3.54596)
ob_auto_camera.rotation_euler = (1.09748, -7.21219e-08, 0.694738)
scene.camera = ob_auto_camera
light_auto_sun = bpy.data.lights.new('AutoSun', 'SUN')
light_auto_sun.energy = 3.0
light_auto_sun.angle = 0.0523599
ob_auto_sun = bpy.data.objects.new('AutoSun', light_auto_sun)
scene.collection.objects.link(ob_auto_sun)
ob_auto_sun.rotation_euler = (0.872665, 0.174533, 0.523599)
bpy.context.view_layer.update()
